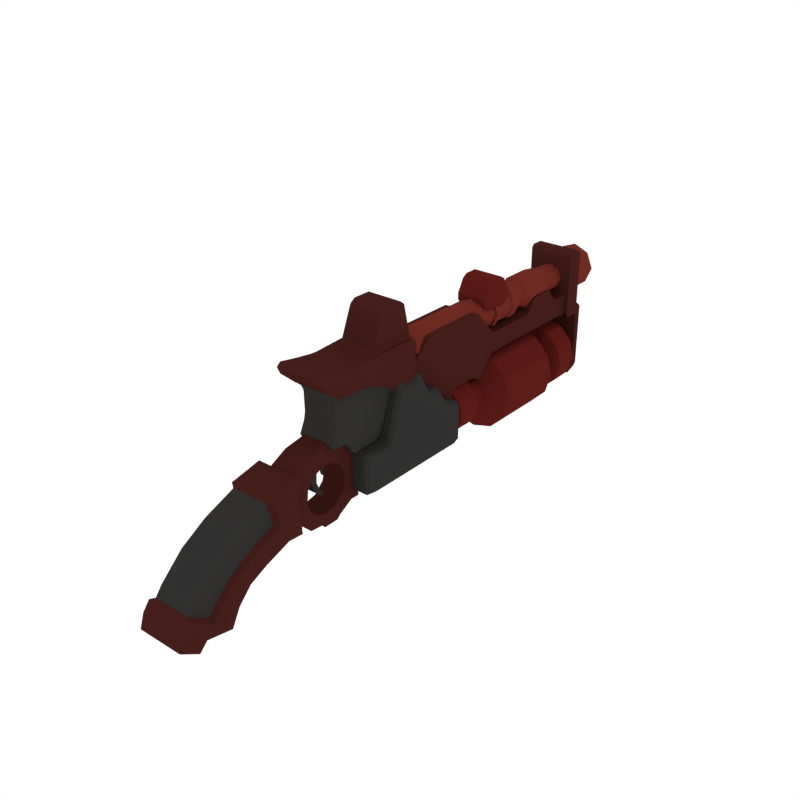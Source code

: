 # Source: LongPistol_small.blend  (saved by Blender 2.79.0; exported with 4.5.12 LTS)
import bpy
from mathutils import Matrix  # noqa: F401  (used for matrix-valued properties, if any)

bpy.ops.wm.read_factory_settings(use_empty=True)
scene = bpy.context.scene
scene.name = 'Scene'

# ---- collections
col_collection_1 = bpy.data.collections.new('Collection 1'); scene.collection.children.link(col_collection_1)

# ---- materials (node trees are filled in below, after node groups)
mat_main = bpy.data.materials.new('Main')
mat_main.alpha_threshold = 0.0
mat_main.diffuse_color = (0.03106, 0.0301, 0.02935, 1.0)
mat_main.roughness = 0.5
mat_barrel = bpy.data.materials.new('Barrel')
mat_barrel.alpha_threshold = 0.0
mat_barrel.diffuse_color = (0.1574, 0.02447, 0.01668, 1.0)
mat_barrel.roughness = 0.5
mat_handle = bpy.data.materials.new('Handle')
mat_handle.alpha_threshold = 0.0
mat_handle.diffuse_color = (0.05779, 0.01334, 0.01098, 1.0)
mat_handle.roughness = 0.5
mat_detail = bpy.data.materials.new('Detail')
mat_detail.alpha_threshold = 0.0
mat_detail.diffuse_color = (0.1065, 0.0115, 0.009316, 1.0)
mat_detail.roughness = 0.5

# ---- material node trees

# ---- world
world_world = bpy.data.worlds.new('World'); scene.world = world_world
world_world.color = (1.0, 1.0, 1.0)
world_world.use_sun_shadow = False
world_world.sun_shadow_jitter_overblur = 0.0
world_world.cycles.sampling_method = 'NONE'
world_world.cycles.sample_map_resolution = 256
world_world.light_settings.ao_factor = 0.6543

# ---- meshes
me_cube = bpy.data.meshes.new('Cube')
me_cube.from_pydata([(-0.1807, -0.4947, -0.36), (-0.1807, -0.4615, -0.2548), (-0.1807, -0.348, -0.4514), (-0.1807, -0.2857, -0.3877), (0.1807, -0.4947, -0.36), (0.1807, -0.4615, -0.2548), (0.1807, -0.348, -0.4514), (0.1807, -0.2857, -0.3877), (-0.1807, -0.1639, -0.2283), (0.1807, -0.1639, -0.2283), (-0.1807, -0.0819, -0.4272), (0.1807, -0.0819, -0.4272), (-0.1807, -0.01549, -0.2967), (0.1807, -0.01549, -0.2967), (-0.1807, -0.006218, -0.08441), (0.1807, -0.006218, -0.08441), (-0.1807, 0.08798, -0.1876), (0.1807, 0.08798, -0.1876), (-0.1807, 0.1725, 0.01707), (0.1807, 0.1725, 0.01707), (-0.1807, 0.2291, -0.1209), (0.1807, 0.2291, -0.1209), (-0.1807, 0.3059, 0.3009), (-0.1807, 0.369, 0.1027), (0.1807, 0.369, 0.1027), (0.1807, 0.3059, 0.3009), (-0.1807, 0.4298, -0.04917), (0.1807, 0.4298, -0.04917), (-0.1807, 0.545, 0.353), (-0.1807, 0.5304, 0.1965), (0.1807, 0.5304, 0.1965), (0.1807, 0.545, 0.353), (-0.1807, 0.5495, -0.05731), (0.1807, 0.5495, -0.05731), (-0.09814, 0.5304, 0.182), (0.09814, 0.5304, 0.182), (-0.09814, 0.5495, -0.04257), (0.09814, 0.5495, -0.04257), (-0.09814, 0.6953, 0.1644), (0.09814, 0.6953, 0.1644), (-0.09814, 0.6835, 0.0622), (0.09814, 0.6835, 0.0622), (-0.09814, 0.6563, -0.0911), (0.09814, 0.6563, -0.0911), (-0.09814, 0.7111, -0.005192), (0.09814, 0.7111, -0.005192), (-0.09814, 0.7097, -0.1538), (0.09814, 0.7097, -0.1538), (-0.09814, 0.7619, -0.05742), (0.09814, 0.7619, -0.05742), (-0.09814, 0.8392, -0.1635), (0.09814, 0.8392, -0.1635), (-0.09814, 0.8492, -0.0896), (0.09814, 0.8492, -0.0896), (-0.09814, 0.9893, -0.1594), (0.09814, 0.9893, -0.1594), (-0.09814, 0.9534, -0.06697), (0.09814, 0.9534, -0.06697), (-0.09814, 0.8401, -0.1896), (0.09814, 0.8401, -0.1896), (-0.09814, 0.9595, -0.1879), (0.09814, 0.9595, -0.1879), (-0.09814, 1.103, -0.0941), (0.09814, 1.103, -0.0941), (-0.09814, 1.03, 0.009268), (0.09814, 1.03, 0.009268), (-0.09814, 1.172, -0.09535), (0.09814, 1.172, -0.09535), (-0.09814, 1.172, 0.01884), (0.09814, 1.172, 0.01884), (-0.09814, 1.051, 0.1027), (0.09814, 1.051, 0.1027), (-0.09814, 1.172, 0.1207), (0.09814, 1.172, 0.1207), (-0.09814, 1.011, 0.2078), (0.09814, 1.011, 0.2078), (-0.09814, 1.172, 0.2426), (0.09814, 1.172, 0.2426), (-0.09814, 0.9443, 0.2607), (0.09814, 0.9443, 0.2607), (-0.09814, 1.146, 0.3309), (0.09814, 1.146, 0.3309), (-0.1, 0.5417, 0.3181), (0.09814, 0.7569, 0.2438), (-0.09814, 0.7569, 0.2438), (0.1, 0.5417, 0.3181), (-0.1, 0.7045, 0.4005), (0.1, 0.7045, 0.4005), (-0.09814, 0.8562, 0.2799), (0.09814, 0.8562, 0.2799), (0.1, 0.9313, 0.437), (-0.1, 0.9313, 0.437), (-0.1807, -0.4079, -0.184), (-0.1807, -0.2252, -0.3086), (0.1807, -0.4079, -0.184), (0.1807, -0.2252, -0.3086), (-0.1807, -0.04893, -0.3624), (0.1807, -0.04893, -0.3624), (-0.1464, -0.3324, -0.1053), (-0.1464, -0.1692, -0.1965), (0.1464, -0.1692, -0.1965), (0.1464, -0.3324, -0.1053), (-0.1464, -0.3833, -0.1726), (0.1464, -0.3833, -0.1726), (-0.1464, -0.1561, 0.0634), (-0.1464, -0.02148, -0.06168), (0.1464, -0.02148, -0.06168), (0.1464, -0.1561, 0.0634), (-0.1464, 0.04256, 0.1832), (-0.1464, 0.1459, 0.03337), (-0.1464, 0.33, 0.1135), (0.1464, 0.1459, 0.03337), (0.1464, 0.04256, 0.1832), (-0.1464, 0.2852, 0.2816), (0.1464, 0.33, 0.1135), (0.1464, 0.2852, 0.2816), (-0.1464, -0.2266, -0.2716), (0.1464, -0.2266, -0.2716), (-1.988e-16, 2.077, -0.01492), (-2.613e-16, 2.155, -0.01492), (0.07041, 2.077, 0.003946), (0.07041, 2.155, 0.003946), (0.122, 2.077, 0.05549), (0.122, 2.155, 0.05549), (0.1408, 2.077, 0.1259), (0.1408, 2.155, 0.1259), (0.122, 2.077, 0.1963), (0.122, 2.155, 0.1963), (0.07041, 2.077, 0.2478), (0.07041, 2.155, 0.2478), (2.126e-08, 2.077, 0.2667), (2.126e-08, 2.155, 0.2667), (-0.07041, 2.077, 0.2478), (-0.07041, 2.155, 0.2478), (-0.122, 2.077, 0.1963), (-0.122, 2.155, 0.1963), (-0.1408, 2.077, 0.1259), (-0.1408, 2.155, 0.1259), (-0.122, 2.077, 0.05549), (-0.122, 2.155, 0.05549), (-0.07041, 2.077, 0.003947), (-0.07041, 2.155, 0.003947), (0.1017, 2.194, -0.05027), (-2.636e-16, 2.194, -0.07753), (0.1762, 2.194, 0.02418), (0.2034, 2.194, 0.1259), (0.1762, 2.194, 0.2276), (0.1017, 2.194, 0.3021), (3.072e-08, 2.194, 0.3293), (-0.1017, 2.194, 0.3021), (-0.1762, 2.194, 0.2276), (-0.2034, 2.194, 0.1259), (-0.1762, 2.194, 0.02419), (-0.1017, 2.194, -0.05027), (0.1017, 2.391, -0.05027), (-3.492e-17, 2.391, -0.07753), (0.1762, 2.391, 0.02418), (0.2034, 2.391, 0.1259), (0.1762, 2.391, 0.2276), (0.1017, 2.391, 0.3021), (3.072e-08, 2.391, 0.3293), (-0.1017, 2.391, 0.3021), (-0.1762, 2.391, 0.2276), (-0.2034, 2.391, 0.1259), (-0.1762, 2.391, 0.02419), (-0.1017, 2.391, -0.05027), (0.07559, 2.437, -0.005028), (-1.056e-16, 2.437, -0.02528), (0.1309, 2.437, 0.05031), (0.1512, 2.437, 0.1259), (0.1309, 2.437, 0.2015), (0.07559, 2.437, 0.2568), (2.283e-08, 2.437, 0.2771), (-0.07559, 2.437, 0.2568), (-0.1309, 2.437, 0.2015), (-0.1512, 2.437, 0.1259), (-0.1309, 2.437, 0.05031), (-0.07559, 2.437, -0.005027), (0.07559, 2.522, -0.005028), (-8.861e-17, 2.522, -0.02528), (0.1309, 2.522, 0.05031), (0.1512, 2.522, 0.1259), (0.1309, 2.522, 0.2015), (0.07559, 2.522, 0.2568), (2.283e-08, 2.522, 0.2771), (-0.07559, 2.522, 0.2568), (-0.1309, 2.522, 0.2015), (-0.1512, 2.522, 0.1259), (-0.1309, 2.522, 0.05031), (-0.07559, 2.522, -0.005027), (0.1596, 2.628, -0.1506), (2.049e-16, 2.628, -0.1933), (0.2765, 2.628, -0.03372), (0.3192, 2.628, 0.1259), (0.2765, 2.628, 0.2855), (0.1596, 2.628, 0.4024), (4.82e-08, 2.628, 0.4451), (-0.1596, 2.628, 0.4024), (-0.2765, 2.628, 0.2855), (-0.3192, 2.628, 0.1259), (-0.2765, 2.628, -0.03372), (-0.1596, 2.628, -0.1506), (0.1596, 3.198, -0.1506), (1.097e-07, 3.198, -0.1933), (0.2765, 3.198, -0.03372), (0.3192, 3.198, 0.1259), (0.2765, 3.198, 0.2855), (0.1596, 3.198, 0.4024), (1.579e-07, 3.198, 0.4451), (-0.1596, 3.198, 0.4024), (-0.2765, 3.198, 0.2855), (-0.3192, 3.198, 0.1259), (-0.2765, 3.198, -0.03372), (-0.1596, 3.198, -0.1506), (0.08892, 3.307, -0.02811), (1.057e-07, 3.307, -0.05194), (0.154, 3.307, 0.03698), (0.1778, 3.307, 0.1259), (0.154, 3.307, 0.2148), (0.08892, 3.307, 0.2799), (1.325e-07, 3.307, 0.3037), (-0.08892, 3.307, 0.2799), (-0.154, 3.307, 0.2148), (-0.1778, 3.307, 0.1259), (-0.154, 3.307, 0.03698), (-0.08892, 3.307, -0.02811), (0.08892, 3.366, -0.02811), (1.422e-07, 3.366, -0.05194), (0.154, 3.366, 0.03698), (0.1778, 3.366, 0.1259), (0.154, 3.366, 0.2148), (0.08892, 3.366, 0.2799), (1.691e-07, 3.366, 0.3037), (-0.08892, 3.366, 0.2799), (-0.154, 3.366, 0.2148), (-0.1778, 3.366, 0.1259), (-0.154, 3.366, 0.03698), (-0.08892, 3.366, -0.02811), (0.1362, 3.403, -0.11), (1.465e-07, 3.403, -0.1465), (0.2359, 3.403, -0.01028), (0.2724, 3.403, 0.1259), (0.2359, 3.403, 0.2621), (0.1362, 3.403, 0.3618), (1.876e-07, 3.403, 0.3983), (-0.1362, 3.403, 0.3618), (-0.2359, 3.403, 0.2621), (-0.2724, 3.403, 0.1259), (-0.2359, 3.403, -0.01028), (-0.1362, 3.403, -0.11), (0.1362, 3.598, -0.11), (1.099e-07, 3.598, -0.1465), (0.2359, 3.598, -0.01028), (0.2724, 3.598, 0.1259), (0.2359, 3.598, 0.2621), (0.1362, 3.598, 0.3618), (1.51e-07, 3.598, 0.3983), (-0.1362, 3.598, 0.3618), (-0.2359, 3.598, 0.2621), (-0.2724, 3.598, 0.1259), (-0.2359, 3.598, -0.01028), (-0.1362, 3.598, -0.11), (0.09654, 3.646, -0.04131), (1.072e-07, 3.646, -0.06718), (0.1672, 3.646, 0.02936), (0.1931, 3.646, 0.1259), (0.1672, 3.646, 0.2224), (0.09654, 3.646, 0.2931), (1.364e-07, 3.646, 0.319), (-0.09654, 3.646, 0.2931), (-0.1672, 3.646, 0.2224), (-0.1931, 3.646, 0.1259), (-0.1672, 3.646, 0.02936), (-0.09654, 3.646, -0.04131), (0.2035, 1.763, -0.04294), (0.2369, 1.756, -0.02627), (0.2369, 1.71, -0.02627), (0.2035, 1.719, -0.04294), (0.2314, 1.658, 0.6452), (0.2346, 1.697, 0.6143), (0.2035, 1.693, 0.6607), (0.2035, 1.663, 0.6704), (0.2369, 1.34, -0.02627), (0.2035, 1.328, -0.04294), (0.2035, 1.372, -0.04294), (0.2369, 1.398, -0.02627), (0.2035, 1.356, 0.2949), (0.2035, 1.328, 0.2739), (0.2411, 1.342, 0.2626), (0.2352, 1.373, 0.2876), (0.2369, 1.197, -0.02627), (0.2314, 1.141, -0.009245), (0.2035, 1.12, -0.02098), (0.2035, 1.142, -0.04294), (0.2035, 1.142, 0.2739), (0.2035, 1.12, 0.2519), (0.2314, 1.141, 0.2464), (0.2411, 1.217, 0.2626), (0.2369, 1.632, -0.02627), (0.2369, 1.588, -0.02627), (0.2035, 1.587, -0.04294), (0.2035, 1.631, -0.04294), (0.2315, 1.598, 0.6155), (0.2035, 1.594, 0.6365), (0.2035, 1.555, 0.6368), (0.2322, 1.554, 0.6148), (0.2369, 2.059, -0.02627), (0.2035, 2.113, -0.04294), (0.2035, 2.135, -0.02098), (0.2314, 2.114, -0.009245), (0.2035, 2.114, 0.289), (0.2353, 2.072, 0.2851), (0.2314, 2.114, 0.2535), (0.2035, 2.135, 0.2595), (0.2321, 1.504, 0.6405), (0.2035, 1.491, 0.6694), (0.2035, 1.465, 0.6583), (0.2348, 1.47, 0.6094), (0.2369, 1.512, -0.02627), (0.2369, 1.464, -0.02627), (0.2035, 1.456, -0.04294), (0.2035, 1.5, -0.04294), (0.2035, 1.775, 0.5038), (0.235, 1.764, 0.4862), (0.2338, 1.801, 0.4656), (0.2035, 1.807, 0.4849), (0.2327, 1.888, 0.4498), (0.2035, 1.9, 0.4684), (0.2035, 1.866, 0.4862), (0.2337, 1.848, 0.4667), (0.2329, 1.957, 0.3451), (0.235, 1.99, 0.3151), (0.2035, 2.006, 0.3285), (0.2035, 1.974, 0.3545), (0.2369, 1.798, -0.02627), (0.2035, 1.817, -0.04294), (0.2035, 1.861, -0.04294), (0.2369, 1.851, -0.02627), (0.2369, 1.886, -0.02627), (0.2035, 1.916, -0.04294), (0.2035, 1.96, -0.04294), (0.2369, 1.947, -0.02627), (0.2369, 1.972, -0.02627), (0.2035, 2.014, -0.04294), (0.2035, 2.058, -0.04294), (0.2369, 2.044, -0.02627), (0.2501, 1.746, 0.0123), (0.2501, 1.701, 0.0123), (0.2369, 1.71, -0.02633), (0.2369, 1.756, -0.02633), (0.2501, 1.706, 0.495), (0.2393, 1.695, 0.6004), (0.2425, 1.655, 0.6111), (0.2501, 1.656, 0.5647), (0.2369, 1.632, -0.02633), (0.2501, 1.633, 0.0123), (0.2501, 1.589, 0.0123), (0.2369, 1.588, -0.02633), (0.2423, 1.601, 0.585), (0.2416, 1.557, 0.5882), (0.2501, 1.561, 0.5396), (0.2501, 1.605, 0.54), (0.2501, 1.41, 0.2535), (0.2386, 1.378, 0.2853), (0.2327, 1.33, 0.2681), (0.2501, 1.366, 0.2348), (0.2501, 1.41, 0.0123), (0.2501, 1.366, 0.0123), (0.2369, 1.34, -0.02633), (0.2369, 1.398, -0.02633), (0.2424, 1.17, 0.004652), (0.2369, 1.196, -0.02633), (0.2501, 1.212, 0.0123), (0.2424, 1.17, 0.2392), (0.2501, 1.212, 0.2348), (0.2327, 1.195, 0.2681), (0.2424, 2.085, 0.2458), (0.2384, 2.064, 0.2827), (0.2501, 2.043, 0.2476), (0.2369, 2.059, -0.02633), (0.2424, 2.085, 0.004652), (0.2501, 2.043, 0.0123), (0.2409, 1.942, 0.3368), (0.2501, 1.915, 0.301), (0.2501, 1.963, 0.2762), (0.2387, 1.983, 0.3115), (0.2369, 1.512, -0.02633), (0.2501, 1.52, 0.0123), (0.2501, 1.476, 0.0123), (0.2369, 1.464, -0.02633), (0.2369, 1.972, -0.02633), (0.2369, 2.044, -0.02633), (0.2501, 1.999, 0.0123), (0.2501, 1.955, 0.0123), (0.2418, 1.512, 0.6109), (0.2391, 1.473, 0.5962), (0.2501, 1.472, 0.4556), (0.2501, 1.515, 0.5621), (0.24, 1.796, 0.4535), (0.2389, 1.761, 0.4784), (0.2501, 1.742, 0.4271), (0.2501, 1.788, 0.4123), (0.2411, 1.877, 0.4337), (0.24, 1.84, 0.4546), (0.2501, 1.832, 0.4133), (0.2501, 1.882, 0.3507), (0.2369, 1.798, -0.02633), (0.2369, 1.851, -0.02633), (0.2501, 1.83, 0.0123), (0.2501, 1.786, 0.0123), (0.2369, 1.886, -0.02633), (0.2369, 1.947, -0.02633), (0.2501, 1.915, 0.0123), (0.2501, 1.871, 0.0123), (-0.2035, 1.763, -0.04294), (-0.2369, 1.756, -0.02627), (-0.2369, 1.71, -0.02627), (-0.2035, 1.719, -0.04294), (-0.2314, 1.658, 0.6452), (-0.2346, 1.697, 0.6143), (-0.2035, 1.693, 0.6607), (-0.2035, 1.663, 0.6704), (-0.2369, 1.34, -0.02627), (-0.2035, 1.328, -0.04294), (-0.2035, 1.372, -0.04294), (-0.2369, 1.398, -0.02627), (-0.2035, 1.356, 0.2949), (-0.2035, 1.328, 0.2739), (-0.2411, 1.342, 0.2626), (-0.2352, 1.373, 0.2876), (-0.2369, 1.197, -0.02627), (-0.2314, 1.141, -0.009245), (-0.2035, 1.12, -0.02098), (-0.2035, 1.142, -0.04294), (-0.2035, 1.142, 0.2739), (-0.2035, 1.12, 0.2519), (-0.2314, 1.141, 0.2464), (-0.2411, 1.217, 0.2626), (-0.2369, 1.632, -0.02627), (-0.2369, 1.588, -0.02627), (-0.2035, 1.587, -0.04294), (-0.2035, 1.631, -0.04294), (-0.2315, 1.598, 0.6155), (-0.2035, 1.594, 0.6365), (-0.2035, 1.555, 0.6368), (-0.2322, 1.554, 0.6148), (-0.2369, 2.059, -0.02627), (-0.2035, 2.113, -0.04294), (-0.2035, 2.135, -0.02098), (-0.2314, 2.114, -0.009245), (-0.2035, 2.114, 0.289), (-0.2353, 2.072, 0.2851), (-0.2314, 2.114, 0.2535), (-0.2035, 2.135, 0.2595), (-0.2321, 1.504, 0.6405), (-0.2035, 1.491, 0.6694), (-0.2035, 1.465, 0.6583), (-0.2348, 1.47, 0.6094), (-0.2369, 1.512, -0.02627), (-0.2369, 1.464, -0.02627), (-0.2035, 1.456, -0.04294), (-0.2035, 1.5, -0.04294), (-0.2035, 1.775, 0.5038), (-0.235, 1.764, 0.4862), (-0.2338, 1.801, 0.4656), (-0.2035, 1.807, 0.4849), (-0.2327, 1.888, 0.4498), (-0.2035, 1.9, 0.4684), (-0.2035, 1.866, 0.4862), (-0.2337, 1.848, 0.4667), (-0.2329, 1.957, 0.3451), (-0.235, 1.99, 0.3151), (-0.2035, 2.006, 0.3285), (-0.2035, 1.974, 0.3545), (-0.2369, 1.798, -0.02627), (-0.2035, 1.817, -0.04294), (-0.2035, 1.861, -0.04294), (-0.2369, 1.851, -0.02627), (-0.2369, 1.886, -0.02627), (-0.2035, 1.916, -0.04294), (-0.2035, 1.96, -0.04294), (-0.2369, 1.947, -0.02627), (-0.2369, 1.972, -0.02627), (-0.2035, 2.014, -0.04294), (-0.2035, 2.058, -0.04294), (-0.2369, 2.044, -0.02627), (-2.66e-16, 1.663, 0.6704), (-2.66e-16, 1.693, 0.6607), (-2.66e-16, 1.763, -0.04294), (-2.66e-16, 1.719, -0.04294), (-2.66e-16, 1.372, -0.04294), (-2.66e-16, 1.328, -0.04294), (-2.66e-16, 1.328, 0.2739), (-2.66e-16, 1.356, 0.2949), (-2.66e-16, 1.142, -0.04294), (-2.66e-16, 1.12, -0.02098), (-2.66e-16, 1.12, 0.2519), (-2.66e-16, 1.142, 0.2739), (-2.66e-16, 1.555, 0.6368), (-2.66e-16, 1.594, 0.6365), (-2.66e-16, 1.631, -0.04294), (-2.66e-16, 1.587, -0.04294), (-2.66e-16, 2.135, -0.02098), (-2.66e-16, 2.113, -0.04294), (-2.66e-16, 2.114, 0.289), (-2.66e-16, 2.135, 0.2595), (-2.66e-16, 1.5, -0.04294), (-2.66e-16, 1.456, -0.04294), (-2.66e-16, 1.465, 0.6583), (-2.66e-16, 1.491, 0.6694), (-2.66e-16, 1.861, -0.04294), (-2.66e-16, 1.817, -0.04294), (-2.66e-16, 1.96, -0.04294), (-2.66e-16, 1.916, -0.04294), (-2.66e-16, 2.058, -0.04294), (-2.66e-16, 2.014, -0.04294), (-2.66e-16, 1.775, 0.5038), (-2.66e-16, 1.807, 0.4849), (-2.66e-16, 1.866, 0.4862), (-2.66e-16, 1.9, 0.4684), (-2.66e-16, 1.974, 0.3545), (-2.66e-16, 2.006, 0.3285), (-0.2501, 1.746, 0.0123), (-0.2501, 1.701, 0.0123), (-0.2369, 1.71, -0.02633), (-0.2369, 1.756, -0.02633), (-0.2501, 1.706, 0.495), (-0.2393, 1.695, 0.6004), (-0.2425, 1.655, 0.6111), (-0.2501, 1.656, 0.5647), (-0.2369, 1.632, -0.02633), (-0.2501, 1.633, 0.0123), (-0.2501, 1.589, 0.0123), (-0.2369, 1.588, -0.02633), (-0.2423, 1.601, 0.585), (-0.2416, 1.557, 0.5882), (-0.2501, 1.561, 0.5396), (-0.2501, 1.605, 0.54), (-0.2501, 1.41, 0.2535), (-0.2386, 1.378, 0.2853), (-0.2327, 1.33, 0.2681), (-0.2501, 1.366, 0.2348), (-0.2501, 1.41, 0.0123), (-0.2501, 1.366, 0.0123), (-0.2369, 1.34, -0.02633), (-0.2369, 1.398, -0.02633), (-0.2424, 1.17, 0.004652), (-0.2369, 1.196, -0.02633), (-0.2501, 1.212, 0.0123), (-0.2424, 1.17, 0.2392), (-0.2501, 1.212, 0.2348), (-0.2327, 1.195, 0.2681), (-0.2424, 2.085, 0.2458), (-0.2384, 2.064, 0.2827), (-0.2501, 2.043, 0.2476), (-0.2369, 2.059, -0.02633), (-0.2424, 2.085, 0.004652), (-0.2501, 2.043, 0.0123), (-0.2409, 1.942, 0.3368), (-0.2501, 1.915, 0.301), (-0.2501, 1.963, 0.2762), (-0.2387, 1.983, 0.3115), (-0.2369, 1.512, -0.02633), (-0.2501, 1.52, 0.0123), (-0.2501, 1.476, 0.0123), (-0.2369, 1.464, -0.02633), (-0.2369, 1.972, -0.02633), (-0.2369, 2.044, -0.02633), (-0.2501, 1.999, 0.0123), (-0.2501, 1.955, 0.0123), (-0.2418, 1.512, 0.6109), (-0.2391, 1.473, 0.5962), (-0.2501, 1.472, 0.4556), (-0.2501, 1.515, 0.5621), (-0.24, 1.796, 0.4535), (-0.2389, 1.761, 0.4784), (-0.2501, 1.742, 0.4271), (-0.2501, 1.788, 0.4123), (-0.2411, 1.877, 0.4337), (-0.24, 1.84, 0.4546), (-0.2501, 1.832, 0.4133), (-0.2501, 1.882, 0.3507), (-0.2369, 1.798, -0.02633), (-0.2369, 1.851, -0.02633), (-0.2501, 1.83, 0.0123), (-0.2501, 1.786, 0.0123), (-0.2369, 1.886, -0.02633), (-0.2369, 1.947, -0.02633), (-0.2501, 1.915, 0.0123), (-0.2501, 1.871, 0.0123), (2.186e-16, 1.656, 0.6238), (1.584e-16, 1.69, 0.6238), (0.0959, 1.656, 0.6635), (0.0959, 1.69, 0.6635), (0.1356, 1.656, 0.7594), (0.1356, 1.69, 0.7594), (0.0959, 1.656, 0.8553), (0.0959, 1.69, 0.8553), (-1.186e-08, 1.656, 0.8951), (-1.186e-08, 1.69, 0.8951), (-0.0959, 1.656, 0.8553), (-0.0959, 1.69, 0.8553), (-0.1356, 1.656, 0.7594), (-0.1356, 1.69, 0.7594), (-0.0959, 1.656, 0.6635), (-0.0959, 1.69, 0.6635), (0.07063, 1.704, 0.6888), (1.635e-16, 1.704, 0.6596), (0.09988, 1.704, 0.7594), (0.07063, 1.704, 0.8301), (-8.732e-09, 1.704, 0.8593), (-0.07063, 1.704, 0.8301), (-0.09988, 1.704, 0.7594), (-0.07063, 1.704, 0.6888), (0.07063, 1.745, 0.6888), (1.635e-16, 1.745, 0.6596), (0.09988, 1.745, 0.7594), (0.07063, 1.745, 0.8301), (-8.732e-09, 1.745, 0.8593), (-0.07063, 1.745, 0.8301), (-0.09988, 1.745, 0.7594), (-0.07063, 1.745, 0.6888), (0.09177, 1.784, 0.6677), (1.661e-16, 1.784, 0.6297), (0.1298, 1.784, 0.7594), (0.09177, 1.784, 0.8512), (-1.135e-08, 1.784, 0.8892), (-0.09177, 1.784, 0.8512), (-0.1298, 1.784, 0.7594), (-0.09177, 1.784, 0.6677), (0.09177, 2.676, 0.6677), (-3.778e-16, 2.676, 0.6297), (0.1298, 2.676, 0.7594), (0.09177, 2.676, 0.8512), (-1.135e-08, 2.676, 0.8892), (-0.09177, 2.676, 0.8512), (-0.1298, 2.676, 0.7594), (-0.09177, 2.676, 0.6677), (0.09177, 2.71, 0.6677), (-3.778e-16, 2.71, 0.6297), (0.1298, 2.71, 0.7594), (0.09177, 2.71, 0.8512), (-1.135e-08, 2.71, 0.8892), (-0.09177, 2.71, 0.8512), (-0.1298, 2.71, 0.7594), (-0.09177, 2.71, 0.6677), (0.1056, 2.676, 0.6538), (-4.254e-16, 2.676, 0.6101), (0.1493, 2.676, 0.7594), (0.1056, 2.676, 0.865), (-1.306e-08, 2.676, 0.9088), (-0.1056, 2.676, 0.865), (-0.1493, 2.676, 0.7594), (-0.1056, 2.676, 0.6538), (0.1056, 2.71, 0.6538), (-4.254e-16, 2.71, 0.6101), (0.1493, 2.71, 0.7594), (0.1056, 2.71, 0.865), (-1.306e-08, 2.71, 0.9088), (-0.1056, 2.71, 0.865), (-0.1493, 2.71, 0.7594), (-0.1056, 2.71, 0.6538), (-0.1298, 2.88, 0.7594), (-0.09177, 2.88, 0.6677), (-1.135e-08, 2.88, 0.8892), (-0.09177, 2.88, 0.8512), (0.1298, 2.88, 0.7594), (0.09177, 2.88, 0.8512), (-9.585e-16, 2.88, 0.6297), (0.09177, 2.88, 0.6677), (0.09837, 2.97, 0.6611), (-1.744e-08, 2.97, 0.6203), (0.1391, 2.97, 0.7594), (0.09837, 2.97, 0.8578), (-2.96e-08, 2.97, 0.8985), (-0.09837, 2.97, 0.8578), (-0.1391, 2.97, 0.7594), (-0.09837, 2.97, 0.6611), (-0.1462, 2.89, 0.7594), (-3.028e-08, 2.89, 0.9056), (0.1462, 2.89, 0.7594), (-1.75e-08, 2.89, 0.6133), (0.07529, 3.019, 0.6842), (-1.744e-08, 3.019, 0.653), (0.1065, 3.019, 0.7594), (0.07529, 3.019, 0.8347), (-2.674e-08, 3.019, 0.8659), (-0.07529, 3.019, 0.8347), (-0.1065, 3.019, 0.7594), (-0.07529, 3.019, 0.6842), (0.07529, 3.084, 0.6842), (3.444e-08, 3.084, 0.653), (0.1065, 3.084, 0.7594), (0.07529, 3.084, 0.8347), (2.513e-08, 3.084, 0.8659), (-0.07529, 3.084, 0.8347), (-0.1065, 3.084, 0.7594), (-0.07529, 3.084, 0.6842), (0.09492, 3.124, 0.6645), (8.626e-08, 3.124, 0.6252), (0.1342, 3.124, 0.7594), (0.09492, 3.124, 0.8544), (7.452e-08, 3.124, 0.8937), (-0.09492, 3.124, 0.8544), (-0.1342, 3.124, 0.7594), (-0.09492, 3.124, 0.6645), (0.09492, 3.367, 0.6645), (8.626e-08, 3.367, 0.6252), (0.1342, 3.367, 0.7594), (0.09492, 3.367, 0.8544), (7.452e-08, 3.367, 0.8937), (-0.09492, 3.367, 0.8544), (-0.1342, 3.367, 0.7594), (-0.09492, 3.367, 0.6645), (0.07363, 3.367, 0.6858), (8.632e-08, 3.367, 0.6553), (0.1041, 3.367, 0.7594), (0.07363, 3.367, 0.8331), (7.722e-08, 3.367, 0.8636), (-0.07363, 3.367, 0.8331), (-0.1041, 3.367, 0.7594), (-0.07363, 3.367, 0.6858), (0.07363, 3.618, 0.6858), (8.632e-08, 3.618, 0.6553), (0.1041, 3.618, 0.7594), (0.07363, 3.618, 0.8331), (7.722e-08, 3.618, 0.8636), (-0.07363, 3.618, 0.8331), (-0.1041, 3.618, 0.7594), (-0.07363, 3.618, 0.6858), (0.1227, 3.618, 0.6367), (8.617e-08, 3.618, 0.5859), (0.1735, 3.618, 0.7594), (0.1227, 3.618, 0.8821), (7.1e-08, 3.618, 0.933), (-0.1227, 3.618, 0.8821), (-0.1735, 3.618, 0.7594), (-0.1227, 3.618, 0.6367), (0.1227, 3.958, 0.6367), (3.974e-07, 3.958, 0.5859), (0.1735, 3.958, 0.7594), (0.1227, 3.958, 0.8821), (3.823e-07, 3.958, 0.933), (-0.1227, 3.958, 0.8821), (-0.1735, 3.958, 0.7594), (-0.1227, 3.958, 0.6367), (0.0775, 3.958, 0.6819), (3.978e-07, 3.958, 0.6498), (0.1096, 3.958, 0.7594), (0.0775, 3.958, 0.8369), (3.882e-07, 3.958, 0.869), (-0.0775, 3.958, 0.8369), (-0.1096, 3.958, 0.7594), (-0.0775, 3.958, 0.6819), (0.0775, 3.777, 0.6819), (3.978e-07, 3.777, 0.6498), (0.1096, 3.777, 0.7594), (0.0775, 3.777, 0.8369), (3.882e-07, 3.777, 0.869), (-0.0775, 3.777, 0.8369), (-0.1096, 3.777, 0.7594), (-0.0775, 3.777, 0.6819), (0.03569, 3.777, 0.7238), (3.982e-07, 3.777, 0.709), (0.05047, 3.777, 0.7594), (0.03569, 3.777, 0.7951), (3.938e-07, 3.777, 0.8099), (-0.03568, 3.777, 0.7951), (-0.05047, 3.777, 0.7594), (-0.03568, 3.777, 0.7238), (0.03569, 2.93, 0.7238), (3.982e-07, 2.93, 0.709), (0.05047, 2.93, 0.7594), (0.03569, 2.93, 0.7951), (3.938e-07, 2.93, 0.8099), (-0.03568, 2.93, 0.7951), (-0.05047, 2.93, 0.7594), (-0.03568, 2.93, 0.7238), (-0.1033, 2.89, 0.6561), (-0.1033, 2.89, 0.8628), (0.1033, 2.89, 0.8628), (0.1033, 2.89, 0.6561), (-0.1376, 0.8958, 0.389), (-0.1376, 0.8785, 0.4188), (-0.1527, 0.9106, 0.4175), (-0.1376, 0.9194, 0.5085), (-0.1376, 0.9308, 0.5653), (-0.1527, 0.9607, 0.5597), (-0.1527, 0.9488, 0.5014), (-0.1376, 1.013, 0.3781), (-0.1527, 1.024, 0.407), (-0.1527, 1.075, 0.3749), (-0.1376, 1.054, 0.348), (-0.1527, 1.071, 0.5358), (-0.1527, 1.129, 0.5116), (-0.1527, 1.109, 0.4489), (-0.1527, 1.057, 0.4779), (0.1376, 0.8958, 0.389), (0.1527, 0.9106, 0.4175), (0.1376, 0.8785, 0.4188), (0.1527, 0.9607, 0.5597), (0.1376, 0.9308, 0.5653), (0.1376, 0.9194, 0.5085), (0.1527, 0.9488, 0.5014), (0.1376, 1.054, 0.348), (0.1527, 1.075, 0.3749), (0.1527, 1.024, 0.407), (0.1376, 1.013, 0.3781), (0.1527, 1.109, 0.4489), (0.1527, 1.129, 0.5116), (0.1527, 1.071, 0.5358), (0.1527, 1.057, 0.4779), (-0.1678, 0.9547, 0.7522), (-0.1527, 0.9556, 0.7224), (-0.1376, 0.9259, 0.721), (-0.1376, 0.9024, 0.7701), (-0.1678, 0.9024, 0.7701), (-0.1678, 1.078, 0.7583), (-0.1678, 1.136, 0.7521), (-0.1527, 1.136, 0.7213), (-0.1527, 1.077, 0.7285), (0.1678, 1.078, 0.7583), (0.1527, 1.077, 0.7285), (0.1527, 1.136, 0.7213), (0.1678, 1.136, 0.7521), (0.1678, 0.9547, 0.7522), (0.1678, 0.9024, 0.7701), (0.1376, 0.9024, 0.7701), (0.1376, 0.9259, 0.721), (0.1527, 0.9556, 0.7224), (-0.1527, 1.271, 0.2955), (-0.1527, 1.335, 0.3172), (-0.1376, 1.357, 0.2933), (-0.1376, 1.316, 0.2657), (-0.1527, 1.109, 0.2955), (-0.1376, 1.119, 0.2657), (-0.1376, 1.078, 0.2932), (0.1376, 1.078, 0.2932), (0.1376, 1.119, 0.2657), (0.1527, 1.109, 0.2955), (0.1376, 1.357, 0.2933), (0.1527, 1.335, 0.3172), (0.1527, 1.271, 0.2955), (0.1376, 1.316, 0.2657), (-0.1678, 1.459, 0.6185), (-0.1678, 1.512, 0.5923), (-0.1376, 1.512, 0.5923), (-0.1376, 1.473, 0.5765), (-0.1527, 1.447, 0.5909), (0.1376, 1.512, 0.5923), (0.1678, 1.512, 0.5923), (0.1678, 1.459, 0.6185), (0.1527, 1.447, 0.5909), (0.1376, 1.473, 0.5765), (-0.1678, 1.055, 0.9171), (-0.1376, 1.055, 0.9171), (-0.1376, 1.114, 0.9144), (-0.1678, 1.114, 0.9144), (-0.1527, 1.465, 0.9638), (-0.1527, 1.524, 0.9637), (-0.1678, 1.524, 0.9339), (-0.1678, 1.465, 0.9339), (-0.1678, 0.9511, 0.9322), (-0.1678, 0.8923, 0.9416), (-0.1376, 0.8923, 0.9416), (-0.1376, 0.9511, 0.9322), (0.1376, 1.114, 0.9144), (0.1376, 1.055, 0.9171), (0.1678, 1.055, 0.9171), (0.1678, 1.114, 0.9144), (0.1678, 0.9511, 0.9322), (0.1376, 0.9511, 0.9322), (0.1376, 0.8923, 0.9416), (0.1678, 0.8923, 0.9416), (0.1527, 1.524, 0.9637), (0.1527, 1.465, 0.9638), (0.1678, 1.465, 0.9339), (0.1678, 1.524, 0.9339), (-0.1376, 1.61, 0.5769), (-0.1376, 1.557, 0.5729), (-0.1678, 1.557, 0.5729), (-0.1678, 1.61, 0.5769), (0.1678, 1.61, 0.5769), (0.1678, 1.557, 0.5729), (0.1376, 1.557, 0.5729), (0.1376, 1.61, 0.5769), (-0.1376, 1.662, 0.9545), (-0.1376, 1.669, 0.8958), (-0.1678, 1.669, 0.8958), (-0.1678, 1.639, 0.9273), (-0.1527, 1.631, 0.9576), (0.1678, 1.669, 0.8958), (0.1376, 1.669, 0.8958), (0.1376, 1.662, 0.9545), (0.1527, 1.631, 0.9576), (0.1678, 1.639, 0.9273), (-0.1376, 1.669, 0.6434), (-0.1376, 1.644, 0.598), (-0.1678, 1.644, 0.598), (-0.1678, 1.669, 0.6434), (0.1678, 1.669, 0.6434), (0.1678, 1.644, 0.598), (0.1376, 1.644, 0.598), (0.1376, 1.669, 0.6434), (0.1376, 0.7767, 0.8781), (0.1678, 0.7767, 0.8781), (0.1678, 0.7533, 0.9273), (0.1376, 0.7533, 0.9273), (-0.1376, 0.7767, 0.8781), (-0.1376, 0.7533, 0.9273), (-0.1678, 0.7533, 0.9273), (-0.1678, 0.7767, 0.8781), (0.1678, 0.7816, 0.9613), (0.1376, 0.7816, 0.9613), (0.1376, 0.7531, 0.9367), (0.1678, 0.7531, 0.9367), (-0.1678, 0.7816, 0.9613), (-0.1678, 0.7531, 0.9367), (-0.1376, 0.7531, 0.9367), (-0.1376, 0.7816, 0.9613), (-0.1884, 1.078, 0.7583), (-0.2035, 1.073, 0.7879), (-0.2035, 1.134, 0.7835), (-0.1884, 1.136, 0.7521), (-0.1884, 1.459, 0.6185), (-0.2035, 1.456, 0.6538), (-0.2035, 1.515, 0.6234), (-0.1884, 1.512, 0.5923), (-0.1884, 0.9547, 0.7522), (-0.1884, 0.9024, 0.7701), (-0.2035, 0.894, 0.8165), (-0.2035, 0.9542, 0.7819), (-0.1884, 1.114, 0.9144), (-0.2035, 1.119, 0.8849), (-0.2035, 1.058, 0.8865), (-0.1884, 1.055, 0.9171), (0.1884, 1.078, 0.7583), (0.1884, 1.136, 0.7521), (0.2035, 1.134, 0.7835), (0.2035, 1.073, 0.7879), (0.1884, 0.9547, 0.7522), (0.2035, 0.9542, 0.7819), (0.2035, 0.894, 0.8165), (0.1884, 0.9024, 0.7701), (0.1884, 1.459, 0.6185), (0.1884, 1.512, 0.5923), (0.2035, 1.515, 0.6234), (0.2035, 1.456, 0.6538), (-0.1884, 1.465, 0.9339), (-0.1884, 1.524, 0.9339), (-0.2035, 1.523, 0.9041), (-0.2035, 1.464, 0.9041), (-0.1884, 0.8923, 0.9416), (-0.1884, 0.9511, 0.9322), (-0.2035, 0.952, 0.902), (-0.2035, 0.8923, 0.9114), (0.1884, 1.055, 0.9171), (0.2035, 1.058, 0.8865), (0.2035, 1.119, 0.8849), (0.1884, 1.114, 0.9144), (0.1884, 0.9511, 0.9322), (0.1884, 0.8923, 0.9416), (0.2035, 0.8923, 0.9114), (0.2035, 0.952, 0.902), (0.2035, 1.464, 0.9041), (0.2035, 1.523, 0.9041), (0.1884, 1.524, 0.9339), (0.1884, 1.465, 0.9339), (-0.2035, 1.639, 0.6659), (-0.2035, 1.632, 0.8979), (-0.1884, 1.639, 0.9273), (-0.1884, 1.669, 0.8958), (-0.2035, 1.63, 0.6242), (-0.1884, 1.61, 0.5769), (-0.1884, 1.557, 0.5729), (-0.2035, 1.563, 0.6026), (0.1884, 1.61, 0.5769), (0.2035, 1.63, 0.6242), (0.2035, 1.563, 0.6026), (0.1884, 1.557, 0.5729), (0.1884, 1.669, 0.8958), (0.1884, 1.639, 0.9273), (0.2035, 1.632, 0.8979), (0.2035, 1.639, 0.6659), (0.1884, 1.669, 0.6434), (0.2035, 1.639, 0.6302), (0.1884, 1.644, 0.598), (-0.1884, 1.644, 0.598), (-0.2035, 1.639, 0.6302), (-0.1884, 1.669, 0.6434), (0.1884, 0.7816, 0.9613), (0.1884, 0.7531, 0.9367), (0.2035, 0.783, 0.9308), (0.1884, 0.7533, 0.9273), (0.1884, 0.7767, 0.8781), (0.2035, 0.7835, 0.9115), (-0.1884, 0.7533, 0.9273), (-0.2035, 0.7835, 0.9115), (-0.1884, 0.7767, 0.8781), (-0.1884, 0.7816, 0.9613), (-0.2035, 0.783, 0.9308), (-0.1884, 0.7531, 0.9367), (-0.1678, 1.322, 0.6945), (-0.1527, 1.316, 0.6636), (-0.1527, 1.261, 0.6876), (-0.1678, 1.267, 0.7167), (-0.1527, 1.168, 0.3929), (-0.1527, 1.205, 0.44), (-0.1527, 1.255, 0.3924), (-0.1527, 1.216, 0.3478), (-0.1527, 1.082, 0.3589), (-0.1527, 1.105, 0.3041), (-0.1376, 1.078, 0.2932), (-0.1376, 1.054, 0.348), (0.1527, 1.255, 0.3924), (0.1527, 1.205, 0.44), (0.1527, 1.168, 0.3929), (0.1527, 1.216, 0.3478), (0.1527, 1.261, 0.6876), (0.1527, 1.316, 0.6636), (0.1678, 1.322, 0.6945), (0.1678, 1.267, 0.7167), (0.1527, 1.105, 0.3041), (0.1527, 1.082, 0.3589), (0.1376, 1.054, 0.348), (0.1376, 1.078, 0.2932), (-0.1527, 1.334, 0.9565), (-0.1678, 1.319, 0.9258), (-0.1678, 1.26, 0.9225), (-0.1376, 1.26, 0.9225), (-0.1376, 1.3, 0.9519), (0.1376, 1.3, 0.9519), (0.1376, 1.26, 0.9225), (0.1678, 1.26, 0.9225), (0.1678, 1.319, 0.9258), (0.1527, 1.334, 0.9565), (-0.1884, 1.322, 0.6945), (-0.1884, 1.267, 0.7167), (-0.2035, 1.265, 0.7481), (-0.2035, 1.325, 0.7267), (0.2035, 1.265, 0.7481), (0.1884, 1.267, 0.7167), (0.1884, 1.322, 0.6945), (0.2035, 1.325, 0.7267), (-0.2035, 1.32, 0.8961), (-0.2035, 1.261, 0.8928), (-0.1884, 1.26, 0.9225), (-0.1884, 1.319, 0.9258), (0.2035, 1.261, 0.8928), (0.2035, 1.32, 0.8961), (0.1884, 1.319, 0.9258), (0.1884, 1.26, 0.9225), (-0.1527, 1.421, 1.175), (-0.1376, 1.39, 1.177), (-0.1376, 1.431, 1.205), (-0.1527, 1.465, 1.175), (-0.1376, 1.465, 1.205), (-0.1376, 1.524, 1.205), (-0.1527, 1.524, 1.175), (0.1376, 1.465, 1.205), (0.1527, 1.465, 1.175), (0.1527, 1.524, 1.175), (0.1376, 1.524, 1.205), (-0.1376, 1.609, 1.176), (-0.1527, 1.579, 1.175), (-0.1376, 1.572, 1.205), (0.1376, 1.609, 1.176), (0.1376, 1.572, 1.205), (0.1527, 1.579, 1.175), (0.1376, 1.39, 1.177), (0.1527, 1.421, 1.175), (0.1376, 1.431, 1.205), (-0.1331, 2.578, 0.8517), (-0.1184, 2.542, 0.8559), (-0.1184, 2.541, 0.9056), (-0.1331, 2.575, 0.9091), (-0.1184, 2.596, 1.006), (-0.1184, 2.638, 1.032), (-0.1331, 2.627, 1.003), (-0.1331, 2.802, 0.8517), (-0.1331, 2.805, 0.9091), (-0.1184, 2.839, 0.9056), (-0.1184, 2.838, 0.8559), (-0.1184, 2.742, 1.032), (-0.1184, 2.784, 1.006), (-0.1331, 2.754, 1.003), (0.1331, 2.578, 0.8517), (0.1331, 2.575, 0.9091), (0.1184, 2.541, 0.9056), (0.1184, 2.542, 0.8559), (0.1184, 2.638, 1.032), (0.1184, 2.596, 1.006), (0.1331, 2.627, 1.003), (0.1184, 2.838, 0.8559), (0.1184, 2.839, 0.9056), (0.1331, 2.805, 0.9091), (0.1331, 2.802, 0.8517), (0.1184, 2.742, 1.032), (0.1331, 2.754, 1.003), (0.1184, 2.784, 1.006), (-0.1331, 2.789, 0.8307), (-0.1184, 2.82, 0.8265), (-0.1184, 2.777, 0.802), (-0.1331, 2.591, 0.8307), (-0.1184, 2.604, 0.802), (-0.1184, 2.56, 0.8265), (0.1184, 2.82, 0.8265), (0.1331, 2.789, 0.8307), (0.1184, 2.777, 0.802), (0.1331, 2.591, 0.8307), (0.1184, 2.56, 0.8265), (0.1184, 2.604, 0.802), (-0.04357, 0.7965, 0.1024), (-0.04351, 0.7713, 0.1899), (-0.04353, 0.8301, 0.1346), (-0.04351, 0.8312, 0.1835), (0.04346, 0.7964, 0.1024), (0.04351, 0.7713, 0.1899), (0.0435, 0.8301, 0.1346), (0.04351, 0.8312, 0.1835), (-0.04351, 0.8569, 0.07582), (-0.04353, 0.8411, 0.04457), (0.04352, 0.8568, 0.07582), (0.0435, 0.841, 0.04457), (-0.04346, 0.8908, 0.03683), (-0.04346, 0.8768, 0.0197), (0.04357, 0.8907, 0.03683), (0.04357, 0.8767, 0.0197), (-0.04351, 0.7826, 0.3018), (-0.04351, 0.8425, 0.2953), (0.04351, 0.8425, 0.2953), (0.04351, 0.7826, 0.3018), (-0.142, 2.125, 0.5531), (0.142, 2.125, 0.5531), (-0.142, 1.812, 0.6394), (0.142, 1.812, 0.6394), (-0.142, 2.314, 0.5991), (0.142, 2.314, 0.5991), (-0.142, 2.524, 0.4823), (0.142, 2.524, 0.4823), (-0.142, 3.743, 0.62), (0.142, 3.743, 0.62), (-0.142, 3.604, 0.9568), (0.142, 3.604, 0.9568), (-0.142, 3.743, 0.9568), (0.142, 3.743, 0.9568), (0.142, 3.226, 0.62), (-0.142, 3.226, 0.62), (0.1316, 3.743, -0.07656), (-0.1316, 3.743, -0.07656), (-0.1367, 1.765, 0.4111), (-0.1367, 1.737, 0.4428), (-0.142, 1.752, 0.4471), (-0.1367, 1.674, 0.6348), (-0.1367, 1.684, 0.6721), (-0.142, 1.693, 0.652), (-0.1367, 2.105, 0.2521), (-0.142, 2.126, 0.2703), (-0.1367, 2.137, 0.262), (-0.1367, 1.858, 0.8287), (-0.1367, 1.898, 0.8442), (-0.142, 1.866, 0.8166), (0.142, 1.752, 0.4471), (0.1367, 1.737, 0.4428), (0.1367, 1.765, 0.4111), (0.142, 1.693, 0.652), (0.1367, 1.684, 0.6721), (0.1367, 1.674, 0.6348), (0.1367, 2.137, 0.262), (0.142, 2.126, 0.2703), (0.1367, 2.105, 0.2521), (0.1367, 1.898, 0.8442), (0.1367, 1.858, 0.8287), (0.142, 1.866, 0.8166), (-0.142, 1.727, 0.5459), (-0.1367, 1.706, 0.5388), (-0.1367, 2.125, 0.8442), (-0.142, 2.125, 0.8188), (0.142, 2.125, 0.8188), (0.1367, 2.125, 0.8442), (0.142, 1.727, 0.5459), (0.1367, 1.706, 0.5388), (-0.1367, 2.453, 0.8272), (-0.142, 2.424, 0.8188), (-0.1367, 2.414, 0.8442), (-0.1367, 2.206, 0.3374), (-0.1367, 2.171, 0.3177), (-0.142, 2.173, 0.3605), (0.1367, 2.206, 0.3374), (0.142, 2.173, 0.3605), (0.1367, 2.171, 0.3177), (0.1367, 2.453, 0.8272), (0.1367, 2.414, 0.8442), (0.142, 2.424, 0.8188), (-0.1367, 2.669, 0.6185), (-0.142, 2.629, 0.5991), (-0.1367, 2.63, 0.6349), (-0.142, 2.415, 0.3605), (-0.1367, 2.394, 0.3374), (0.1367, 2.394, 0.3374), (0.142, 2.415, 0.3605), (0.1367, 2.669, 0.6185), (0.1367, 2.63, 0.6349), (0.142, 2.629, 0.5991), (-0.1367, 2.734, 0.62), (-0.142, 2.721, 0.599), (0.142, 2.721, 0.599), (0.1367, 2.734, 0.62), (-0.1367, 2.533, 0.3045), (-0.1367, 2.499, 0.2939), (-0.142, 2.513, 0.3157), (0.1367, 2.533, 0.3045), (0.142, 2.513, 0.3157), (0.1367, 2.499, 0.2939), (0.1367, 2.621, 0.4432), (0.1367, 2.657, 0.4626), (0.142, 2.621, 0.4856), (-0.1367, 2.657, 0.4626), (-0.1367, 2.621, 0.4432), (-0.142, 2.621, 0.4856), (-0.142, 1.708, 0.6066), (-0.1367, 1.686, 0.5997), (0.142, 1.708, 0.6066), (0.1367, 1.686, 0.5997), (0.1367, 3.111, 0.4626), (0.142, 3.111, 0.4856), (-0.142, 3.111, 0.4856), (-0.1367, 3.111, 0.4626), (-0.1367, 3.124, 0.6392), (-0.142, 3.124, 0.597), (-0.1367, 3.088, 0.62), (0.1367, 3.124, 0.6392), (0.1367, 3.088, 0.62), (0.142, 3.124, 0.597), (0.142, 3.469, 0.4856), (0.1367, 3.469, 0.4626), (-0.142, 3.469, 0.4856), (-0.1367, 3.469, 0.4626), (-0.1367, 3.456, 0.6392), (-0.1367, 3.492, 0.62), (-0.142, 3.456, 0.597), (0.1367, 3.456, 0.6392), (0.142, 3.456, 0.597), (0.1367, 3.492, 0.62), (0.1474, 3.604, 0.4395), (0.142, 3.581, 0.4856), (0.1367, 3.581, 0.4626), (-0.1367, 3.581, 0.4626), (-0.142, 3.581, 0.4856), (-0.1474, 3.604, 0.4395), (-0.142, 3.581, 0.597), (-0.1367, 3.581, 0.62), (-0.1474, 3.604, 0.6431), (0.1474, 3.604, 0.6431), (0.1367, 3.581, 0.62), (0.142, 3.581, 0.597), (0.142, 3.743, 0.5352), (0.142, 3.766, 0.5122), (-0.142, 3.766, 0.5122), (-0.142, 3.743, 0.5352), (-0.1367, 3.177, 0.7168), (-0.1367, 3.212, 0.736), (-0.142, 3.202, 0.7129), (0.1367, 3.212, 0.736), (0.1367, 3.177, 0.7168), (0.142, 3.202, 0.7129), (-0.1367, 3.367, 0.736), (-0.1367, 3.403, 0.7168), (-0.142, 3.378, 0.7129), (0.1367, 3.403, 0.7168), (0.1367, 3.367, 0.736), (0.142, 3.378, 0.7129), (0.1812, 3.627, 0.4393), (0.1866, 3.627, 0.4623), (0.1812, 3.604, 0.4623), (-0.1812, 3.604, 0.4623), (-0.1866, 3.627, 0.4623), (-0.1812, 3.627, 0.4393), (-0.1812, 3.604, 0.6126), (-0.1866, 3.627, 0.6116), (0.1866, 3.627, 0.6116), (0.1812, 3.604, 0.6126), (0.1802, 3.743, 0.4298), (0.1866, 3.757, 0.4413), (0.1812, 3.72, 0.4393), (-0.1812, 3.72, 0.4393), (-0.1866, 3.766, 0.4413), (-0.1726, 3.743, 0.4186), (-0.1812, 3.743, 0.6126), (-0.1866, 3.72, 0.6116), (0.1866, 3.72, 0.6116), (0.1812, 3.743, 0.6126), (-0.1812, 3.627, 0.9801), (-0.1866, 3.627, 0.9571), (-0.1812, 3.604, 0.9571), (0.1812, 3.604, 0.9571), (0.1866, 3.627, 0.9571), (0.1812, 3.627, 0.9801), (-0.1812, 3.743, 0.9571), (-0.1866, 3.72, 0.9571), (-0.1812, 3.72, 0.9801), (0.1812, 3.72, 0.9801), (0.1866, 3.72, 0.9571), (0.1812, 3.743, 0.9571), (-0.1367, 3.226, 0.4626), (-0.142, 3.226, 0.4856), (0.1367, 3.226, 0.4626), (0.142, 3.226, 0.4856), (0.1367, 3.254, 0.736), (0.142, 3.248, 0.7129), (-0.1367, 3.254, 0.736), (-0.142, 3.248, 0.7129), (0.1812, 3.743, 0.5352), (0.1866, 3.743, 0.4891), (0.1812, 3.766, 0.5122), (-0.1812, 3.743, 0.5352), (-0.1812, 3.766, 0.5122), (-0.1866, 3.743, 0.4891), (0.142, 3.773, 0.5122), (0.142, 3.796, 0.4891), (-0.142, 3.796, 0.4891), (-0.142, 3.773, 0.5122), (0.1866, 3.773, 0.4393), (0.1812, 3.796, 0.4393), (-0.1812, 3.796, 0.4393), (-0.1866, 3.773, 0.4393), (-0.1866, 3.773, 0.4891), (-0.1812, 3.773, 0.5122), (-0.1812, 3.796, 0.4891), (0.1866, 3.773, 0.4891), (0.1812, 3.796, 0.4891), (0.1812, 3.773, 0.5122), (0.04624, 3.72, 0.2386), (0.05157, 3.72, 0.2155), (0.05799, 3.743, 0.2481), (-0.04624, 3.72, 0.2386), (-0.06552, 3.743, 0.2593), (-0.05157, 3.72, 0.2155), (0.05744, 3.743, 0.07333), (0.05157, 3.72, 0.1082), (0.04624, 3.72, 0.08519), (-0.04624, 3.72, 0.08519), (-0.05157, 3.72, 0.1082), (-0.05823, 3.743, 0.07174), (0.04624, 3.595, 0.2386), (0.04624, 3.572, 0.2155), (0.05157, 3.595, 0.2155), (-0.04624, 3.595, 0.2386), (-0.05157, 3.595, 0.2155), (-0.04624, 3.572, 0.2155), (0.04624, 3.595, 0.08519), (0.05157, 3.595, 0.1082), (0.04624, 3.572, 0.1082), (-0.04624, 3.595, 0.08519), (-0.04624, 3.572, 0.1082), (-0.05157, 3.595, 0.1082), (0.1812, 3.796, -0.01593), (0.1866, 3.773, -0.008961), (0.1816, 3.773, -0.03997), (0.129, 3.796, -0.09902), (0.1299, 3.773, -0.1221), (-0.129, 3.796, -0.09902), (-0.1299, 3.773, -0.1221), (-0.1812, 3.796, -0.01593), (-0.1816, 3.773, -0.03997), (-0.1866, 3.773, -0.008961), (0.1309, 3.743, -0.09596), (0.1299, 3.766, -0.1221), (0.1816, 3.766, -0.03997), (0.1866, 3.766, -0.008961), (0.1807, 3.743, -0.01678), (-0.1816, 3.766, -0.03997), (-0.1807, 3.743, -0.01678), (-0.1866, 3.766, -0.008961), (-0.1299, 3.766, -0.1221), (-0.1309, 3.743, -0.09639)], [], [(0, 1, 3, 2), (2, 3, 7, 6), (6, 7, 5, 4), (4, 5, 1, 0), (2, 6, 4, 0), (18, 14, 105, 109), (12, 8, 14, 16), (8, 93, 116, 99), (9, 13, 17, 15), (9, 15, 106, 100), (97, 96, 12, 13), (7, 3, 10, 11), (95, 7, 11, 97), (93, 8, 12, 96), (23, 18, 109, 110), (15, 17, 21, 19), (25, 22, 113, 115), (15, 19, 111, 106), (13, 12, 16, 17), (24, 25, 115, 114), (21, 20, 26, 27), (20, 18, 23, 26), (16, 14, 18, 20), (17, 16, 20, 21), (19, 24, 114, 111), (93, 92, 102, 116), (22, 25, 31, 28), (24, 27, 33, 30), (95, 9, 100, 117), (22, 23, 110, 113), (19, 21, 27, 24), (92, 94, 103, 102), (85, 83, 89, 87), (26, 23, 29, 32), (27, 26, 32, 33), (25, 24, 30, 31), (23, 22, 28, 29), (33, 32, 36, 37), (32, 29, 34, 36), (82, 85, 87, 86), (30, 33, 37, 35), (37, 36, 42, 43), (38, 39, 41, 40), (35, 37, 41, 39), (35, 39, 83, 85), (36, 34, 38, 40), (42, 44, 48, 46), (40, 41, 45, 44), (36, 40, 44, 42), (41, 37, 43, 45), (49, 47, 51, 53), (43, 42, 46, 47), (45, 43, 47, 49), (44, 45, 49, 48), (52, 53, 57, 56), (48, 49, 53, 52), (46, 48, 52, 50), (47, 46, 50, 51), (54, 56, 64, 62), (50, 52, 56, 54), (54, 55, 61, 60), (53, 51, 55, 57), (59, 58, 60, 61), (55, 51, 59, 61), (51, 50, 58, 59), (50, 54, 60, 58), (62, 64, 68, 66), (55, 54, 62, 63), (57, 55, 63, 65), (56, 57, 65, 64), (67, 66, 68, 69), (63, 62, 66, 67), (65, 63, 67, 69), (69, 68, 72, 73), (71, 73, 77, 75), (64, 65, 71, 70), (68, 64, 70, 72), (65, 69, 73, 71), (76, 74, 78, 80), (73, 72, 76, 77), (72, 70, 74, 76), (70, 71, 75, 74), (80, 78, 91), (74, 75, 79, 78), (75, 77, 81, 79), (77, 76, 80, 81), (39, 38, 84, 83), (87, 89, 79, 90), (35, 85, 31, 30), (28, 31, 85, 82), (38, 34, 82, 84), (82, 34, 29, 28), (83, 84, 88, 89), (84, 82, 86, 88), (79, 81, 90), (86, 87, 90, 91), (88, 86, 91, 78), (89, 88, 78, 79), (80, 91, 90, 81), (3, 93, 96, 10), (9, 95, 97, 13), (11, 10, 96, 97), (5, 7, 95, 94), (1, 5, 94, 92), (3, 1, 92, 93), (116, 102, 98, 99), (102, 103, 101, 98), (103, 117, 100, 101), (104, 107, 112, 108), (101, 100, 106, 107), (99, 98, 104, 105), (98, 101, 107, 104), (107, 106, 111, 112), (105, 104, 108, 109), (112, 111, 114, 115), (109, 108, 113, 110), (108, 112, 115, 113), (94, 95, 117, 103), (14, 8, 99, 105), (118, 119, 121, 120), (120, 121, 123, 122), (122, 123, 125, 124), (124, 125, 127, 126), (126, 127, 129, 128), (128, 129, 131, 130), (130, 131, 133, 132), (132, 133, 135, 134), (134, 135, 137, 136), (136, 137, 139, 138), (133, 131, 148, 149), (138, 139, 141, 140), (140, 141, 119, 118), (118, 120, 122, 124, 126, 128, 130, 132, 134, 136, 138, 140), (143, 153, 165, 155), (131, 129, 147, 148), (129, 127, 146, 147), (127, 125, 145, 146), (119, 141, 153, 143), (121, 119, 143, 142), (125, 123, 144, 145), (141, 139, 152, 153), (123, 121, 142, 144), (139, 137, 151, 152), (137, 135, 150, 151), (135, 133, 149, 150), (159, 158, 170, 171), (144, 142, 154, 156), (151, 150, 162, 163), (148, 147, 159, 160), (145, 144, 156, 157), (152, 151, 163, 164), (149, 148, 160, 161), (146, 145, 157, 158), (153, 152, 164, 165), (142, 143, 155, 154), (150, 149, 161, 162), (147, 146, 158, 159), (171, 170, 182, 183), (155, 165, 177, 167), (156, 154, 166, 168), (163, 162, 174, 175), (160, 159, 171, 172), (157, 156, 168, 169), (164, 163, 175, 176), (161, 160, 172, 173), (158, 157, 169, 170), (165, 164, 176, 177), (154, 155, 167, 166), (162, 161, 173, 174), (186, 185, 197, 198), (167, 177, 189, 179), (168, 166, 178, 180), (175, 174, 186, 187), (172, 171, 183, 184), (169, 168, 180, 181), (176, 175, 187, 188), (173, 172, 184, 185), (170, 169, 181, 182), (177, 176, 188, 189), (166, 167, 179, 178), (174, 173, 185, 186), (190, 191, 203, 202), (183, 182, 194, 195), (179, 189, 201, 191), (180, 178, 190, 192), (187, 186, 198, 199), (184, 183, 195, 196), (181, 180, 192, 193), (188, 187, 199, 200), (185, 184, 196, 197), (182, 181, 193, 194), (189, 188, 200, 201), (178, 179, 191, 190), (213, 212, 224, 225), (198, 197, 209, 210), (195, 194, 206, 207), (191, 201, 213, 203), (192, 190, 202, 204), (199, 198, 210, 211), (196, 195, 207, 208), (193, 192, 204, 205), (200, 199, 211, 212), (197, 196, 208, 209), (194, 193, 205, 206), (201, 200, 212, 213), (218, 217, 229, 230), (202, 203, 215, 214), (210, 209, 221, 222), (207, 206, 218, 219), (203, 213, 225, 215), (204, 202, 214, 216), (211, 210, 222, 223), (208, 207, 219, 220), (205, 204, 216, 217), (212, 211, 223, 224), (209, 208, 220, 221), (206, 205, 217, 218), (230, 229, 241, 242), (225, 224, 236, 237), (214, 215, 227, 226), (222, 221, 233, 234), (219, 218, 230, 231), (215, 225, 237, 227), (216, 214, 226, 228), (223, 222, 234, 235), (220, 219, 231, 232), (217, 216, 228, 229), (224, 223, 235, 236), (221, 220, 232, 233), (245, 244, 256, 257), (237, 236, 248, 249), (226, 227, 239, 238), (234, 233, 245, 246), (231, 230, 242, 243), (227, 237, 249, 239), (228, 226, 238, 240), (235, 234, 246, 247), (232, 231, 243, 244), (229, 228, 240, 241), (236, 235, 247, 248), (233, 232, 244, 245), (257, 256, 268, 269), (242, 241, 253, 254), (249, 248, 260, 261), (238, 239, 251, 250), (246, 245, 257, 258), (243, 242, 254, 255), (239, 249, 261, 251), (240, 238, 250, 252), (247, 246, 258, 259), (244, 243, 255, 256), (241, 240, 252, 253), (248, 247, 259, 260), (262, 263, 273, 272, 271, 270, 269, 268, 267, 266, 265, 264), (254, 253, 265, 266), (261, 260, 272, 273), (250, 251, 263, 262), (258, 257, 269, 270), (255, 254, 266, 267), (251, 261, 273, 263), (252, 250, 262, 264), (259, 258, 270, 271), (256, 255, 267, 268), (253, 252, 264, 265), (260, 259, 271, 272), (323, 279, 351, 399), (487, 280, 322, 516), (311, 331, 385, 377), (298, 276, 348, 354), (285, 319, 389, 369), (309, 312, 376, 380), (345, 306, 379, 391), (509, 315, 304, 498), (278, 302, 358, 352), (519, 327, 333, 520), (317, 289, 363, 395), (521, 332, 310, 504), (330, 326, 402, 382), (321, 506, 501, 300), (499, 303, 281, 486), (329, 324, 398, 403), (337, 338, 410, 407), (350, 346, 409, 400), (287, 492, 497, 294), (318, 299, 357, 386), (502, 505, 313, 308), (288, 297, 375, 364), (296, 291, 370, 373), (275, 334, 406, 349), (301, 500, 489, 277), (341, 342, 390, 411), (397, 387, 356, 360), (384, 392, 381, 378), (405, 412, 393, 383), (362, 366, 388, 396), (367, 365, 374, 372), (361, 355, 347, 353), (401, 408, 413, 404), (292, 295, 496, 495), (336, 510, 513, 339), (284, 490, 507, 320), (340, 512, 515, 343), (344, 514, 503, 307), (491, 283, 293, 494), (517, 325, 328, 518), (493, 286, 316, 508), (290, 282, 368, 371), (305, 314, 394, 359), (274, 275, 276, 277), (278, 279, 280, 281), (282, 283, 284, 285), (286, 287, 288, 289), (290, 291, 292, 293), (294, 295, 296, 297), (298, 299, 300, 301), (302, 303, 304, 305), (306, 307, 308, 309), (310, 311, 312, 313), (314, 315, 316, 317), (318, 319, 320, 321), (322, 323, 324, 325), (326, 327, 328, 329), (330, 331, 332, 333), (334, 335, 336, 337), (338, 339, 340, 341), (342, 343, 344, 345), (346, 347, 348, 349), (350, 351, 352, 353), (354, 355, 356, 357), (358, 359, 360, 361), (362, 363, 364, 365), (366, 367, 368, 369), (370, 371, 372), (373, 374, 375), (376, 377, 378), (379, 380, 381), (382, 383, 384, 385), (386, 387, 388, 389), (390, 391, 392, 393), (394, 395, 396, 397), (398, 399, 400, 401), (402, 403, 404, 405), (406, 407, 408, 409), (410, 411, 412, 413), (385, 331, 330, 382), (488, 274, 277, 489), (301, 277, 276, 298), (302, 278, 281, 303), (492, 287, 286, 493), (390, 342, 345, 391), (293, 283, 282, 290), (287, 294, 297, 288), (295, 292, 291, 296), (494, 293, 292, 495), (309, 380, 379, 306), (500, 301, 300, 501), (504, 310, 313, 505), (312, 309, 308, 313), (331, 311, 310, 332), (321, 300, 299, 318), (344, 307, 306, 345), (314, 305, 304, 315), (289, 317, 316, 286), (284, 320, 319, 285), (506, 321, 320, 507), (402, 326, 329, 403), (279, 323, 322, 280), (324, 329, 328, 325), (326, 330, 333, 327), (274, 335, 334, 275), (336, 339, 338, 337), (340, 343, 342, 341), (510, 336, 335, 511), (512, 340, 339, 513), (514, 344, 343, 515), (323, 399, 398, 324), (375, 297, 296, 373), (290, 371, 370, 291), (280, 487, 486, 281), (283, 491, 490, 284), (294, 497, 496, 295), (303, 499, 498, 304), (307, 503, 502, 308), (315, 509, 508, 316), (325, 517, 516, 322), (327, 519, 518, 328), (332, 521, 520, 333), (346, 350, 353, 347), (354, 348, 347, 355), (361, 353, 352, 358), (365, 367, 366, 362), (371, 368, 367, 372), (364, 375, 374, 365), (373, 370, 372, 374), (355, 361, 360, 356), (378, 381, 380, 376), (384, 378, 377, 385), (386, 357, 356, 387), (391, 379, 381, 392), (397, 360, 359, 394), (362, 396, 395, 363), (369, 389, 388, 366), (387, 397, 396, 388), (350, 400, 399, 351), (401, 404, 403, 398), (405, 383, 382, 402), (349, 406, 409, 346), (407, 410, 413, 408), (411, 390, 393, 412), (408, 401, 400, 409), (412, 405, 404, 413), (392, 384, 383, 393), (275, 349, 348, 276), (357, 299, 298, 354), (317, 395, 394, 314), (358, 302, 305, 359), (337, 407, 406, 334), (351, 279, 278, 352), (288, 364, 363, 289), (341, 411, 410, 338), (318, 386, 389, 319), (368, 282, 285, 369), (311, 377, 376, 312), (274, 488, 511, 335), (463, 575, 527, 419), (487, 516, 462, 420), (451, 553, 561, 471), (438, 530, 524, 416), (425, 545, 565, 459), (449, 556, 552, 452), (485, 567, 555, 446), (509, 498, 444, 455), (418, 528, 534, 442), (519, 520, 473, 467), (457, 571, 539, 429), (521, 504, 450, 472), (470, 558, 578, 466), (461, 440, 501, 506), (499, 486, 421, 443), (469, 579, 574, 464), (477, 583, 586, 478), (526, 576, 585, 522), (427, 434, 497, 492), (458, 562, 533, 439), (502, 448, 453, 505), (428, 540, 551, 437), (436, 549, 546, 431), (415, 525, 582, 474), (441, 417, 489, 500), (481, 587, 566, 482), (573, 536, 532, 563), (560, 554, 557, 568), (581, 559, 569, 588), (538, 572, 564, 542), (543, 548, 550, 541), (537, 529, 523, 531), (577, 580, 589, 584), (432, 495, 496, 435), (476, 479, 513, 510), (424, 460, 507, 490), (480, 483, 515, 512), (484, 447, 503, 514), (491, 494, 433, 423), (517, 518, 468, 465), (493, 508, 456, 426), (430, 547, 544, 422), (445, 535, 570, 454), (414, 417, 416, 415), (418, 421, 420, 419), (422, 425, 424, 423), (426, 429, 428, 427), (430, 433, 432, 431), (434, 437, 436, 435), (438, 441, 440, 439), (442, 445, 444, 443), (446, 449, 448, 447), (450, 453, 452, 451), (454, 457, 456, 455), (458, 461, 460, 459), (462, 465, 464, 463), (466, 469, 468, 467), (470, 473, 472, 471), (474, 477, 476, 475), (478, 481, 480, 479), (482, 485, 484, 483), (522, 525, 524, 523), (526, 529, 528, 527), (530, 533, 532, 531), (534, 537, 536, 535), (538, 541, 540, 539), (542, 545, 544, 543), (546, 548, 547), (549, 551, 550), (552, 554, 553), (555, 557, 556), (558, 561, 560, 559), (562, 565, 564, 563), (566, 569, 568, 567), (570, 573, 572, 571), (574, 577, 576, 575), (578, 581, 580, 579), (582, 585, 584, 583), (586, 589, 588, 587), (561, 558, 470, 471), (488, 489, 417, 414), (441, 438, 416, 417), (442, 443, 421, 418), (492, 493, 426, 427), (566, 567, 485, 482), (433, 430, 422, 423), (427, 428, 437, 434), (435, 436, 431, 432), (494, 495, 432, 433), (449, 446, 555, 556), (500, 501, 440, 441), (504, 505, 453, 450), (452, 453, 448, 449), (471, 472, 450, 451), (461, 458, 439, 440), (484, 485, 446, 447), (454, 455, 444, 445), (429, 426, 456, 457), (424, 425, 459, 460), (506, 507, 460, 461), (578, 579, 469, 466), (419, 420, 462, 463), (464, 465, 468, 469), (466, 467, 473, 470), (414, 415, 474, 475), (476, 477, 478, 479), (480, 481, 482, 483), (510, 511, 475, 476), (512, 513, 479, 480), (514, 515, 483, 484), (463, 464, 574, 575), (551, 549, 436, 437), (430, 431, 546, 547), (420, 421, 486, 487), (423, 424, 490, 491), (434, 435, 496, 497), (443, 444, 498, 499), (447, 448, 502, 503), (455, 456, 508, 509), (465, 462, 516, 517), (467, 468, 518, 519), (472, 473, 520, 521), (522, 523, 529, 526), (530, 531, 523, 524), (537, 534, 528, 529), (541, 538, 542, 543), (547, 548, 543, 544), (540, 541, 550, 551), (549, 550, 548, 546), (531, 532, 536, 537), (554, 552, 556, 557), (560, 561, 553, 554), (562, 563, 532, 533), (567, 568, 557, 555), (573, 570, 535, 536), (538, 539, 571, 572), (545, 542, 564, 565), (563, 564, 572, 573), (526, 527, 575, 576), (577, 574, 579, 580), (581, 578, 558, 559), (525, 522, 585, 582), (583, 584, 589, 586), (587, 588, 569, 566), (584, 585, 576, 577), (588, 589, 580, 581), (568, 569, 559, 560), (415, 416, 524, 525), (533, 530, 438, 439), (457, 454, 570, 571), (534, 535, 445, 442), (477, 474, 582, 583), (527, 528, 418, 419), (428, 429, 539, 540), (481, 478, 586, 587), (458, 459, 565, 562), (544, 545, 425, 422), (451, 452, 552, 553), (414, 475, 511, 488), (590, 591, 593, 592), (592, 593, 595, 594), (594, 595, 597, 596), (596, 597, 599, 598), (598, 599, 601, 600), (600, 601, 603, 602), (603, 601, 611, 612), (602, 603, 605, 604), (604, 605, 591, 590), (590, 592, 594, 596, 598, 600, 602, 604), (611, 610, 618, 619), (599, 597, 609, 610), (605, 603, 612, 613), (595, 593, 606, 608), (601, 599, 610, 611), (591, 605, 613, 607), (593, 591, 607, 606), (597, 595, 608, 609), (621, 620, 628, 629), (609, 608, 616, 617), (606, 607, 615, 614), (607, 613, 621, 615), (612, 611, 619, 620), (610, 609, 617, 618), (608, 606, 614, 616), (613, 612, 620, 621), (628, 627, 635, 636), (619, 618, 626, 627), (617, 616, 624, 625), (614, 615, 623, 622), (615, 621, 629, 623), (620, 619, 627, 628), (618, 617, 625, 626), (616, 614, 622, 624), (644, 645, 661, 660), (626, 625, 633, 634), (624, 622, 630, 632), (629, 628, 636, 637), (627, 626, 634, 635), (625, 624, 632, 633), (622, 623, 631, 630), (623, 629, 637, 631), (631, 637, 653, 647), (643, 644, 660, 659), (637, 636, 652, 653), (642, 643, 659, 658), (636, 635, 651, 652), (641, 642, 658, 657), (635, 634, 650, 651), (664, 667, 780, 679), (668, 663, 778, 681), (667, 666, 680, 780), (663, 662, 678, 778), (666, 669, 781, 680), (662, 665, 779, 678), (669, 668, 681, 781), (665, 664, 679, 779), (646, 647, 655, 654), (647, 653, 661, 655), (652, 651, 659, 660), (650, 649, 657, 658), (648, 646, 654, 656), (653, 652, 660, 661), (651, 650, 658, 659), (649, 648, 656, 657), (630, 631, 647, 646), (645, 639, 655, 661), (632, 630, 646, 648), (639, 638, 654, 655), (633, 632, 648, 649), (638, 640, 656, 654), (634, 633, 649, 650), (640, 641, 657, 656), (640, 638, 669, 666), (642, 641, 667, 664), (644, 643, 665, 662), (639, 645, 663, 668), (638, 639, 668, 669), (641, 640, 666, 667), (643, 642, 664, 665), (645, 644, 662, 663), (778, 678, 676, 677), (672, 670, 682, 684), (779, 679, 674, 675), (780, 680, 672, 673), (781, 681, 671, 670), (681, 778, 677, 671), (678, 779, 675, 676), (679, 780, 673, 674), (680, 781, 670, 672), (683, 689, 697, 691), (677, 676, 688, 689), (675, 674, 686, 687), (673, 672, 684, 685), (670, 671, 683, 682), (671, 677, 689, 683), (676, 675, 687, 688), (674, 673, 685, 686), (693, 692, 700, 701), (688, 687, 695, 696), (686, 685, 693, 694), (684, 682, 690, 692), (689, 688, 696, 697), (687, 686, 694, 695), (685, 684, 692, 693), (682, 683, 691, 690), (705, 704, 712, 713), (690, 691, 699, 698), (691, 697, 705, 699), (696, 695, 703, 704), (694, 693, 701, 702), (692, 690, 698, 700), (697, 696, 704, 705), (695, 694, 702, 703), (710, 709, 717, 718), (703, 702, 710, 711), (701, 700, 708, 709), (698, 699, 707, 706), (699, 705, 713, 707), (704, 703, 711, 712), (702, 701, 709, 710), (700, 698, 706, 708), (715, 721, 729, 723), (708, 706, 714, 716), (713, 712, 720, 721), (711, 710, 718, 719), (709, 708, 716, 717), (706, 707, 715, 714), (707, 713, 721, 715), (712, 711, 719, 720), (727, 726, 734, 735), (720, 719, 727, 728), (718, 717, 725, 726), (716, 714, 722, 724), (721, 720, 728, 729), (719, 718, 726, 727), (717, 716, 724, 725), (714, 715, 723, 722), (737, 736, 744, 745), (725, 724, 732, 733), (722, 723, 731, 730), (723, 729, 737, 731), (728, 727, 735, 736), (726, 725, 733, 734), (724, 722, 730, 732), (729, 728, 736, 737), (744, 743, 751, 752), (735, 734, 742, 743), (733, 732, 740, 741), (730, 731, 739, 738), (731, 737, 745, 739), (736, 735, 743, 744), (734, 733, 741, 742), (732, 730, 738, 740), (746, 747, 755, 754), (742, 741, 749, 750), (740, 738, 746, 748), (745, 744, 752, 753), (743, 742, 750, 751), (741, 740, 748, 749), (738, 739, 747, 746), (739, 745, 753, 747), (761, 760, 768, 769), (747, 753, 761, 755), (752, 751, 759, 760), (750, 749, 757, 758), (748, 746, 754, 756), (753, 752, 760, 761), (751, 750, 758, 759), (749, 748, 756, 757), (764, 762, 770, 772), (759, 758, 766, 767), (757, 756, 764, 765), (754, 755, 763, 762), (755, 761, 769, 763), (760, 759, 767, 768), (758, 757, 765, 766), (756, 754, 762, 764), (770, 771, 777, 776, 775, 774, 773, 772), (769, 768, 776, 777), (767, 766, 774, 775), (765, 764, 772, 773), (762, 763, 771, 770), (763, 769, 777, 771), (768, 767, 775, 776), (766, 765, 773, 774), (799, 802, 785, 783), (1025, 1012, 836, 837), (800, 810, 822, 829), (793, 787, 813, 820), (784, 788, 796, 790), (791, 795, 1006, 1010), (825, 821, 936, 940), (1011, 1009, 830, 834), (808, 805, 1023, 1016), (786, 801, 828, 814), (840, 832, 847, 853), (1008, 1003, 848, 831), (844, 1002, 1036, 924), (1019, 1014, 841, 852), (1017, 1022, 839, 842), (835, 833, 843, 838), (856, 866, 1032, 1029), (885, 878, 897, 902), (876, 1034, 1050, 967), (815, 827, 904, 908), (900, 891, 980, 984), (895, 877, 966, 981), (888, 899, 989, 971), (862, 854, 935, 953), (1054, 1071, 1059, 1056), (880, 845, 927, 974), (898, 881, 973, 987), (857, 1028, 1046, 932), (909, 907, 914, 918), (915, 906, 993, 991), (916, 863, 952, 999), (868, 870, 960, 956), (816, 911, 998, 929), (938, 1040, 1048, 958), (925, 1039, 1044, 951), (1038, 922, 933, 1045), (968, 988, 972), (941, 939, 957, 963), (1043, 947, 964, 1049), (955, 930, 997, 1000), (1030, 1031, 1069, 1053), (985, 983, 977), (965, 946, 978, 982), (1033, 869, 959, 1051), (1027, 861, 948, 1047), (824, 1021, 1041, 937), (1020, 851, 944, 1042), (910, 917, 1001, 996), (850, 883, 979, 945), (921, 931, 954, 934), (873, 912, 990, 961), (893, 886, 1063, 1066), (1005, 818, 923, 1037), (882, 901, 986, 976), (890, 859, 1058, 1064), (867, 855, 865, 871), (1035, 875, 1060, 1070), (905, 826, 943, 994), (942, 962, 992, 995), (926, 950, 969, 975), (858, 1026, 1052, 1055), (794, 819, 1004, 1007), (823, 809, 1015, 1018), (817, 812, 928, 920), (806, 811, 803, 798), (849, 846, 879, 884), (804, 792, 1013, 1024), (1057, 1062, 1067, 1065), (892, 903, 896, 887), (860, 889, 970, 949), (874, 894, 1068, 1061), (872, 864, 919, 913), (782, 783, 784), (785, 786, 787, 788), (789, 790, 791, 792), (793, 794, 795, 796), (797, 798, 799), (800, 801, 802, 803), (804, 805, 806, 807), (808, 809, 810, 811), (812, 813, 814, 815, 816), (817, 818, 819, 820), (821, 822, 823, 824), (825, 826, 827, 828, 829), (830, 831, 832, 833), (834, 835, 836), (837, 838, 839), (840, 841, 842, 843), (844, 845, 846, 847, 848), (849, 850, 851, 852, 853), (854, 855, 856, 857), (858, 859, 860, 861), (862, 863, 864, 865), (866, 867, 868, 869), (870, 871, 872, 873), (874, 875, 876, 877), (878, 879, 880, 881), (882, 883, 884, 885), (886, 887, 888, 889, 890), (891, 892, 893, 894, 895), (896, 897, 898, 899), (900, 901, 902, 903), (904, 905, 906, 907), (908, 909, 910, 911), (912, 913, 914, 915), (916, 917, 918, 919), (920, 921, 922, 923), (924, 925, 926, 927), (928, 929, 930, 931), (932, 933, 934, 935), (936, 937, 938, 939), (940, 941, 942, 943), (944, 945, 946, 947), (948, 949, 950, 951), (952, 953, 954, 955), (956, 957, 958, 959), (960, 961, 962, 963), (964, 965, 966, 967), (968, 969, 970, 971), (972, 973, 974, 975), (976, 977, 978, 979), (980, 981, 982, 983), (984, 985, 986), (987, 988, 989), (990, 991, 992), (993, 994, 995), (996, 997, 998), (999, 1000, 1001), (1002, 1003, 1004, 1005), (1006, 1007, 1008, 1009), (1010, 1011, 1012, 1013), (1014, 1015, 1016, 1017), (1018, 1019, 1020, 1021), (1022, 1023, 1024, 1025), (1026, 1027, 1028, 1029, 1030), (1031, 1032, 1033, 1034, 1035), (1036, 1037, 1038, 1039), (1040, 1041, 1042, 1043), (1044, 1045, 1046, 1047), (1048, 1049, 1050, 1051), (1052, 1053, 1054), (1055, 1056, 1057, 1058), (1059, 1060, 1061, 1062), (1063, 1064, 1065), (1066, 1067, 1068), (1069, 1070, 1071), (789, 782, 784, 790), (783, 785, 788, 784), (787, 793, 796, 788), (795, 791, 790, 796), (807, 789, 792, 804), (1002, 844, 848, 1003), (811, 806, 805, 808), (797, 807, 806, 798), (810, 800, 803, 811), (802, 799, 798, 803), (782, 797, 799, 783), (801, 786, 785, 802), (812, 817, 820, 813), (915, 991, 990, 912), (821, 825, 829, 822), (827, 815, 814, 828), (800, 829, 828, 801), (813, 787, 786, 814), (793, 820, 819, 794), (822, 810, 809, 823), (833, 835, 834, 830), (837, 836, 835, 838), (832, 840, 843, 833), (842, 839, 838, 843), (846, 849, 853, 847), (831, 848, 847, 832), (852, 841, 840, 853), (1006, 795, 794, 1007), (1013, 792, 791, 1010), (1017, 842, 841, 1014), (1021, 824, 823, 1018), (1025, 837, 839, 1022), (1026, 858, 861, 1027), (865, 855, 854, 862), (855, 867, 866, 856), (867, 871, 870, 868), (871, 865, 864, 872), (1035, 1070, 1069, 1031), (1032, 866, 869, 1033), (944, 851, 850, 945), (882, 976, 979, 883), (857, 932, 935, 854), (986, 901, 900, 984), (895, 981, 980, 891), (878, 885, 884, 879), (886, 893, 892, 887), (1001, 917, 916, 999), (862, 953, 952, 863), (849, 884, 883, 850), (894, 874, 877, 895), (859, 890, 889, 860), (879, 846, 845, 880), (896, 903, 902, 897), (901, 882, 885, 902), (881, 898, 897, 878), (891, 900, 903, 892), (887, 896, 899, 888), (907, 909, 908, 904), (913, 919, 918, 914), (914, 907, 906, 915), (909, 918, 917, 910), (815, 908, 911, 816), (919, 864, 863, 916), (912, 873, 872, 913), (904, 827, 826, 905), (1039, 925, 924, 1036), (931, 921, 920, 928), (921, 934, 933, 922), (939, 941, 940, 936), (1040, 938, 937, 1041), (1047, 948, 951, 1044), (953, 935, 934, 954), (956, 960, 963, 957), (1051, 959, 958, 1048), (950, 926, 925, 951), (938, 958, 957, 939), (962, 942, 941, 963), (930, 955, 954, 931), (946, 965, 964, 947), (968, 972, 975, 969), (977, 983, 982, 978), (945, 979, 978, 946), (981, 966, 965, 982), (949, 970, 969, 950), (974, 927, 926, 975), (985, 977, 976, 986), (972, 988, 987, 973), (983, 985, 984, 980), (971, 989, 988, 968), (991, 993, 995, 992), (996, 1001, 1000, 997), (929, 998, 997, 930), (999, 952, 955, 1000), (992, 962, 961, 990), (994, 943, 942, 995), (960, 870, 873, 961), (898, 987, 989, 899), (970, 889, 888, 971), (816, 929, 928, 812), (923, 818, 817, 920), (876, 967, 966, 877), (825, 940, 943, 826), (993, 906, 905, 994), (927, 845, 844, 924), (959, 869, 868, 956), (948, 861, 860, 949), (824, 937, 936, 821), (973, 881, 880, 974), (998, 911, 910, 996), (818, 1005, 1004, 819), (830, 1009, 1008, 831), (836, 1012, 1011, 834), (808, 1016, 1015, 809), (851, 1020, 1019, 852), (804, 1024, 1023, 805), (856, 1029, 1028, 857), (875, 1035, 1034, 876), (922, 1038, 1037, 923), (947, 1043, 1042, 944), (932, 1046, 1045, 933), (967, 1050, 1049, 964), (1027, 1047, 1046, 1028), (1033, 1051, 1050, 1034), (1020, 1042, 1041, 1021), (1043, 1049, 1048, 1040), (1038, 1045, 1044, 1039), (1031, 1030, 1029, 1032), (1012, 1025, 1024, 1013), (1022, 1017, 1016, 1023), (1014, 1019, 1018, 1015), (1003, 1008, 1007, 1004), (1005, 1037, 1036, 1002), (1009, 1011, 1010, 1006), (1054, 1056, 1055, 1052), (1056, 1059, 1062, 1057), (1065, 1067, 1066, 1063), (1067, 1062, 1061, 1068), (1057, 1065, 1064, 1058), (1059, 1071, 1070, 1060), (1071, 1054, 1053, 1069), (1052, 1026, 1030, 1053), (893, 1066, 1068, 894), (1060, 875, 874, 1061), (890, 1064, 1063, 886), (1058, 859, 858, 1055), (789, 807, 797, 782), (1088, 1091, 1076, 1074), (1082, 1093, 1106, 1101), (1102, 1108, 1111, 1104), (1089, 1073, 1105, 1110), (1097, 1083, 1077, 1090), (1081, 1084, 1099, 1094), (1096, 1086, 1109, 1107), (1075, 1078, 1085, 1080), (1095, 1098, 1092, 1087), (1072, 1073, 1074, 1075), (1076, 1077, 1078), (1079, 1080, 1081, 1082), (1083, 1084, 1085), (1086, 1087, 1088, 1089), (1090, 1091, 1092), (1093, 1094, 1095, 1096), (1097, 1098, 1099), (1100, 1101, 1102), (1103, 1104, 1105), (1106, 1107, 1108), (1109, 1110, 1111), (1079, 1072, 1075, 1080), (1074, 1076, 1078, 1075), (1077, 1083, 1085, 1078), (1084, 1081, 1080, 1085), (1093, 1082, 1081, 1094), (1083, 1097, 1099, 1084), (1098, 1095, 1094, 1099), (1086, 1096, 1095, 1087), (1097, 1090, 1092, 1098), (1091, 1088, 1087, 1092), (1073, 1089, 1088, 1074), (1090, 1077, 1076, 1091), (1102, 1104, 1103, 1100), (1108, 1102, 1101, 1106), (1111, 1108, 1107, 1109), (1104, 1111, 1110, 1105), (1072, 1103, 1105, 1073), (1109, 1086, 1089, 1110), (1096, 1107, 1106, 1093), (1100, 1079, 1082, 1101), (1072, 1079, 1100, 1103), (1112, 1113, 1115, 1114), (1114, 1115, 1119, 1118), (1118, 1119, 1117, 1116), (1116, 1117, 1113, 1112), (1116, 1112, 1121, 1123), (1117, 1119, 1130, 1131), (1122, 1123, 1127, 1126), (1114, 1118, 1122, 1120), (1112, 1114, 1120, 1121), (1118, 1116, 1123, 1122), (1124, 1126, 1127, 1125), (1121, 1120, 1124, 1125), (1123, 1121, 1125, 1127), (1120, 1122, 1126, 1124), (1130, 1129, 1128, 1131), (1115, 1113, 1128, 1129), (1113, 1117, 1131, 1128), (1119, 1115, 1129, 1130), (1161, 1177, 1132, 1134), (1172, 1159, 1154, 1166), (1134, 1220, 1155, 1161), (1163, 1181, 1175, 1151), (1157, 1132, 1136, 1187), (1152, 1174, 1220, 1134), (1156, 1170, 1164, 1150), (1178, 1133, 1137, 1193), (1133, 1169, 1189, 1137), (1136, 1183, 1195, 1138), (1133, 1178, 1173, 1135), (1176, 1160, 1171, 1179), (1132, 1177, 1183, 1136), (1181, 1223, 1221, 1175), (1219, 1210, 1197, 1138), (1137, 1189, 1200, 1139), (1193, 1137, 1139, 1203), (1187, 1136, 1138, 1197), (1219, 1226, 1227, 1217), (1138, 1195, 1205, 1219), (1203, 1139, 1216, 1206), (1218, 1214, 1211, 1208), (1212, 1216, 1139, 1200), (1188, 1185, 1198, 1199), (1194, 1201, 1207, 1204), (1162, 1135, 1222, 1180), (1182, 1191, 1202, 1196), (1135, 1173, 1165, 1222), (1168, 1158, 1186, 1190), (1169, 1133, 1135, 1162), (1176, 1179, 1192, 1184), (1223, 1167, 1153, 1221), (1216, 1225, 1233, 1206), (1217, 1227, 1224, 1215), (1206, 1233, 1232, 1207), (1236, 1240, 1250, 1248), (1224, 1227, 1304, 1306), (1146, 1242, 1271, 1309), (1240, 1147, 1311, 1268), (1241, 1238, 1267, 1269), (1242, 1234, 1245, 1255), (1324, 1323, 1356, 1359, 1361, 1363), (1305, 1147, 1240, 1236), (1306, 1304, 1237, 1235), (1146, 1307, 1234, 1242), (1312, 1256, 1141, 1291), (1141, 1145, 1303, 1291), (1328, 1320, 1319, 1330, 1323, 1324), (1316, 1258, 1321, 1327), (1261, 1263, 1308, 1310), (1272, 1277, 1285, 1284), (1147, 1229, 1262, 1311), (1244, 1249, 1275, 1274), (1233, 1146, 1309, 1265), (1249, 1252, 1278, 1275), (1143, 1253, 1281, 1295), (1141, 1140, 1144, 1145), (1252, 1142, 1294, 1278), (1276, 1279, 1289, 1317, 1286), (1280, 1273, 1283, 1313, 1290), (1280, 1290, 1302, 1296), (1289, 1279, 1293, 1299), (1145, 1144, 1298, 1303), (1282, 1287, 1336, 1334), (1253, 1244, 1274, 1281), (1142, 1143, 1295, 1294), (1252, 1253, 1143, 1142), (1292, 1297, 1301, 1300), (1258, 1257, 1318, 1321), (1239, 1243, 1254, 1251), (1235, 1237, 1247, 1246), (1310, 1308, 1270, 1266), (1226, 1229, 1147, 1305), (1228, 1231, 1264, 1260), (1233, 1225, 1307, 1146), (1286, 1325, 1365, 1373), (1257, 1314, 1331, 1318), (1140, 1259, 1315, 1288), (1148, 1370, 1282, 1334, 1338), (1287, 1372, 1149, 1343, 1336), (1140, 1141, 1256, 1259), (1286, 1317, 1326, 1325), (1345, 1349, 1354, 1352), (1332, 1335, 1347, 1344), (1144, 1140, 1288, 1298), (1337, 1342, 1355, 1348), (1322, 1283, 1369, 1357), (1313, 1283, 1322, 1329), (1367, 1360, 1358, 1368), (1149, 1375, 1366, 1148, 1338, 1343), (1341, 1340, 1350, 1353), (1339, 1333, 1346, 1351), (1372, 1375, 1149), (1366, 1370, 1148), (1367, 1374, 1362, 1360), (1362, 1374, 1371, 1364), (1198, 1209, 1213, 1199), (1150, 1151, 1152), (1153, 1154, 1155), (1156, 1157, 1158), (1159, 1160, 1161), (1162, 1163, 1164), (1165, 1166, 1167), (1168, 1169, 1170), (1171, 1172, 1173), (1182, 1183, 1184), (1185, 1186, 1187), (1188, 1189, 1190), (1191, 1192, 1193), (1194, 1195, 1196), (1201, 1202, 1203), (1208, 1209, 1210), (1211, 1212, 1213), (1214, 1215, 1216), (1217, 1218, 1219), (1228, 1229, 1230), (1231, 1232, 1233), (1238, 1239, 1240), (1241, 1242, 1243), (1244, 1245, 1246), (1247, 1248, 1249), (1250, 1251, 1252), (1253, 1254, 1255), (1260, 1261, 1262), (1263, 1264, 1265), (1266, 1267, 1268), (1269, 1270, 1271), (1272, 1273, 1274), (1275, 1276, 1277), (1282, 1283, 1284), (1285, 1286, 1287), (1292, 1293, 1294), (1295, 1296, 1297), (1298, 1299, 1300), (1301, 1302, 1303), (1312, 1313, 1314), (1315, 1316, 1317), (1326, 1327, 1328), (1329, 1330, 1331), (1332, 1333, 1334), (1335, 1336, 1337), (1338, 1339, 1340), (1341, 1342, 1343), (1344, 1345, 1346), (1347, 1348, 1349), (1350, 1351, 1352), (1353, 1354, 1355), (1356, 1357, 1358), (1363, 1364, 1365), (1368, 1369, 1370), (1371, 1372, 1373), (1156, 1150, 1152, 1157), (1221, 1153, 1155, 1220), (1154, 1159, 1161, 1155), (1170, 1156, 1158, 1168), (1159, 1172, 1171, 1160), (1164, 1170, 1169, 1162), (1172, 1166, 1165, 1173), (1181, 1163, 1162, 1180), (1150, 1164, 1163, 1151), (1166, 1154, 1153, 1167), (1151, 1175, 1174, 1152), (1160, 1176, 1177, 1161), (1173, 1178, 1179, 1171), (1223, 1181, 1180, 1222), (1190, 1186, 1185, 1188), (1184, 1192, 1191, 1182), (1176, 1184, 1183, 1177), (1186, 1158, 1157, 1187), (1168, 1190, 1189, 1169), (1192, 1179, 1178, 1193), (1196, 1202, 1201, 1194), (1193, 1203, 1202, 1191), (1195, 1183, 1182, 1196), (1187, 1197, 1198, 1185), (1200, 1189, 1188, 1199), (1207, 1201, 1203, 1206), (1194, 1204, 1205, 1195), (1213, 1209, 1208, 1211), (1212, 1200, 1199, 1213), (1197, 1210, 1209, 1198), (1204, 1230, 1229, 1205), (1214, 1218, 1217, 1215), (1175, 1221, 1220, 1174), (1167, 1223, 1222, 1165), (1207, 1232, 1230, 1204), (1218, 1208, 1210, 1219), (1216, 1212, 1211, 1214), (1215, 1224, 1225, 1216), (1205, 1229, 1226, 1219), (1230, 1232, 1231, 1228), (1238, 1241, 1243, 1239), (1305, 1236, 1237, 1304), (1307, 1225, 1224, 1306), (1246, 1247, 1249, 1244), (1252, 1249, 1248, 1250), (1255, 1245, 1244, 1253), (1251, 1254, 1253, 1252), (1242, 1255, 1254, 1243), (1250, 1240, 1239, 1251), (1247, 1237, 1236, 1248), (1235, 1246, 1245, 1234), (1257, 1258, 1259, 1256), (1260, 1264, 1263, 1261), (1266, 1270, 1269, 1267), (1309, 1271, 1270, 1308), (1311, 1262, 1261, 1310), (1240, 1268, 1267, 1238), (1271, 1242, 1241, 1269), (1233, 1265, 1264, 1231), (1262, 1229, 1228, 1260), (1274, 1275, 1277, 1272), (1279, 1276, 1275, 1278), (1281, 1274, 1273, 1280), (1284, 1285, 1287, 1282), (1272, 1284, 1283, 1273), (1276, 1286, 1285, 1277), (1294, 1295, 1297, 1292), (1300, 1301, 1303, 1298), (1301, 1297, 1296, 1302), (1299, 1293, 1292, 1300), (1278, 1294, 1293, 1279), (1298, 1288, 1289, 1299), (1291, 1303, 1302, 1290), (1295, 1281, 1280, 1296), (1319, 1320, 1321, 1318), (1226, 1305, 1304, 1227), (1234, 1307, 1306, 1235), (1265, 1309, 1308, 1263), (1268, 1311, 1310, 1266), (1290, 1313, 1312, 1291), (1288, 1315, 1317, 1289), (1256, 1312, 1314, 1257), (1258, 1316, 1315, 1259), (1328, 1324, 1325, 1326), (1329, 1322, 1323, 1330), (1318, 1331, 1330, 1319), (1320, 1328, 1327, 1321), (1326, 1317, 1316, 1327), (1313, 1329, 1331, 1314), (1334, 1336, 1335, 1332), (1340, 1341, 1343, 1338), (1342, 1337, 1336, 1343), (1333, 1339, 1338, 1334), (1344, 1347, 1349, 1345), (1352, 1354, 1353, 1350), (1354, 1349, 1348, 1355), (1345, 1352, 1351, 1346), (1332, 1344, 1346, 1333), (1350, 1340, 1339, 1351), (1355, 1342, 1341, 1353), (1347, 1335, 1337, 1348), (1367, 1368, 1370, 1366), (1371, 1374, 1375, 1372), (1363, 1361, 1362, 1364), (1373, 1365, 1364, 1371), (1359, 1356, 1358, 1360), (1357, 1369, 1368, 1358), (1366, 1375, 1374, 1367), (1361, 1359, 1360, 1362), (1356, 1323, 1322, 1357), (1282, 1370, 1369, 1283), (1365, 1325, 1324, 1363), (1372, 1287, 1286, 1373), (1134, 1132, 1157, 1152)])
me_cube.polygons.foreach_set('material_index', [2, 2, 2, 2, 2, 2, 2, 2, 2, 2, 2, 2, 2, 2, 2, 2, 2, 2, 2, 2, 2, 2, 2, 2, 2, 2, 2, 2, 2, 2, 2, 2, 2, 2, 2, 2, 2, 2, 2, 2, 2, 2, 2, 2, 2, 2, 2, 2, 2, 2, 2, 2, 2, 2, 2, 2, 2, 2, 2, 2, 2, 2, 2, 2, 2, 2, 2, 2, 2, 2, 2, 2, 2, 2, 2, 2, 2, 2, 2, 2, 2, 2, 2, 2, 2, 2, 2, 2, 2, 2, 2, 2, 2, 2, 2, 2, 2, 2, 2, 2, 2, 2, 2, 2, 2, 0, 0, 0, 0, 0, 0, 0, 0, 0, 0, 0, 0, 2, 2, 3, 3, 3, 3, 3, 3, 3, 3, 3, 3, 3, 3, 3, 3, 3, 3, 3, 3, 3, 3, 3, 3, 3, 3, 3, 3, 3, 3, 3, 3, 3, 3, 3, 3, 3, 3, 3, 3, 3, 3, 3, 3, 3, 3, 3, 3, 3, 3, 3, 3, 3, 3, 3, 3, 3, 3, 3, 3, 3, 3, 3, 3, 3, 3, 3, 3, 3, 3, 3, 3, 3, 3, 3, 3, 3, 3, 3, 3, 3, 3, 3, 3, 3, 3, 3, 3, 3, 3, 3, 3, 3, 3, 3, 3, 3, 3, 3, 3, 3, 3, 3, 3, 3, 3, 3, 3, 3, 3, 3, 3, 3, 3, 3, 3, 3, 3, 3, 3, 3, 3, 3, 3, 3, 3, 3, 3, 3, 3, 3, 3, 3, 3, 3, 3, 3, 3, 3, 3, 3, 3, 3, 3, 3, 3, 3, 3, 0, 0, 0, 0, 0, 0, 0, 0, 0, 0, 0, 0, 0, 0, 0, 0, 0, 0, 0, 0, 0, 0, 0, 0, 0, 0, 0, 0, 0, 0, 0, 0, 0, 0, 0, 0, 0, 0, 0, 0, 0, 0, 0, 0, 0, 0, 0, 0, 0, 0, 0, 0, 0, 0, 0, 0, 0, 0, 0, 0, 0, 0, 0, 0, 0, 0, 0, 0, 0, 0, 0, 0, 0, 0, 0, 0, 0, 0, 0, 0, 0, 0, 0, 0, 0, 0, 0, 0, 0, 0, 0, 0, 0, 0, 0, 0, 0, 0, 0, 0, 0, 0, 0, 0, 0, 0, 0, 0, 0, 0, 0, 0, 0, 0, 0, 0, 0, 0, 0, 0, 0, 0, 0, 0, 0, 0, 0, 0, 0, 0, 0, 0, 0, 0, 0, 0, 0, 0, 0, 0, 0, 0, 0, 0, 0, 0, 0, 0, 0, 0, 0, 0, 0, 0, 0, 0, 0, 0, 0, 0, 0, 0, 0, 0, 0, 0, 0, 0, 0, 0, 0, 0, 0, 0, 0, 0, 0, 0, 0, 0, 0, 0, 0, 0, 0, 0, 0, 0, 0, 0, 0, 0, 0, 0, 0, 0, 0, 0, 0, 0, 0, 0, 0, 0, 0, 0, 0, 0, 0, 0, 0, 0, 0, 0, 0, 0, 0, 0, 0, 0, 0, 0, 0, 0, 0, 0, 0, 0, 0, 0, 0, 0, 0, 0, 0, 0, 0, 0, 0, 0, 0, 0, 0, 0, 0, 0, 0, 0, 0, 0, 0, 0, 0, 0, 0, 0, 0, 0, 0, 0, 0, 0, 0, 0, 0, 0, 0, 0, 0, 0, 0, 0, 0, 0, 0, 0, 0, 0, 0, 0, 0, 0, 0, 0, 0, 0, 0, 0, 0, 0, 0, 0, 0, 0, 0, 0, 0, 0, 0, 0, 0, 0, 0, 0, 0, 0, 0, 0, 0, 0, 0, 0, 0, 0, 0, 0, 0, 0, 1, 1, 1, 1, 1, 1, 1, 1, 1, 1, 1, 1, 1, 1, 1, 1, 1, 1, 1, 1, 1, 1, 1, 1, 1, 1, 1, 1, 1, 1, 1, 1, 1, 1, 1, 1, 1, 1, 1, 1, 1, 1, 1, 1, 1, 1, 1, 1, 1, 1, 1, 1, 1, 1, 1, 1, 1, 1, 1, 1, 1, 1, 1, 1, 1, 1, 1, 1, 1, 1, 1, 1, 1, 1, 1, 1, 1, 1, 1, 1, 1, 1, 1, 1, 1, 1, 1, 1, 1, 1, 1, 1, 1, 1, 1, 1, 1, 1, 1, 1, 1, 1, 1, 1, 1, 1, 1, 1, 1, 1, 1, 1, 1, 1, 1, 1, 1, 1, 1, 1, 1, 1, 1, 1, 1, 1, 1, 1, 1, 1, 1, 1, 1, 1, 1, 1, 1, 1, 1, 1, 1, 1, 1, 1, 1, 1, 1, 1, 1, 1, 1, 1, 1, 1, 1, 1, 1, 1, 1, 1, 1, 1, 1, 1, 1, 1, 1, 1, 1, 1, 1, 1, 1, 1, 1, 1, 1, 1, 1, 1, 1, 1, 1, 1, 1, 1, 0, 0, 0, 0, 0, 0, 2, 0, 0, 0, 0, 0, 0, 0, 0, 0, 2, 0, 2, 2, 2, 2, 2, 2, 2, 0, 0, 2, 2, 2, 2, 2, 2, 2, 2, 2, 0, 2, 2, 2, 2, 0, 2, 2, 2, 0, 0, 2, 0, 2, 2, 2, 0, 0, 2, 2, 2, 2, 2, 2, 2, 0, 0, 2, 0, 0, 0, 2, 2, 2, 2, 2, 0, 0, 0, 0, 0, 0, 0, 0, 0, 0, 0, 0, 0, 0, 0, 0, 0, 0, 2, 2, 2, 2, 2, 2, 0, 0, 2, 2, 0, 0, 2, 2, 2, 2, 2, 2, 2, 2, 2, 2, 2, 2, 2, 2, 2, 2, 2, 2, 2, 2, 0, 0, 2, 2, 2, 2, 0, 0, 0, 0, 0, 0, 2, 2, 2, 2, 2, 2, 2, 2, 2, 2, 2, 2, 0, 0, 0, 0, 0, 0, 0, 0, 0, 0, 0, 0, 0, 2, 0, 0, 0, 0, 0, 0, 0, 0, 0, 0, 0, 0, 0, 0, 0, 0, 0, 0, 2, 2, 2, 2, 2, 2, 2, 0, 0, 2, 0, 2, 0, 2, 2, 2, 0, 2, 2, 0, 0, 0, 0, 2, 2, 2, 2, 2, 2, 2, 2, 2, 2, 2, 2, 2, 2, 2, 2, 2, 2, 2, 2, 2, 2, 2, 2, 2, 2, 2, 2, 2, 2, 2, 2, 2, 2, 2, 2, 2, 2, 2, 2, 2, 0, 2, 0, 0, 2, 0, 2, 0, 2, 2, 0, 0, 2, 0, 0, 0, 0, 0, 0, 2, 2, 2, 2, 2, 2, 2, 2, 0, 2, 2, 2, 0, 0, 0, 0, 0, 0, 2, 2, 2, 2, 2, 2, 2, 2, 2, 2, 2, 2, 0, 3, 3, 3, 3, 3, 3, 3, 3, 3, 3, 3, 3, 3, 3, 3, 3, 3, 3, 3, 3, 3, 3, 3, 3, 3, 3, 3, 3, 3, 3, 3, 3, 3, 3, 3, 3, 3, 3, 3, 3, 3, 3, 0, 0, 0, 0, 0, 0, 0, 0, 0, 0, 0, 0, 0, 0, 0, 0, 0, 0, 2, 2, 2, 2, 2, 2, 2, 2, 2, 2, 2, 2, 2, 2, 2, 2, 2, 2, 2, 2, 2, 2, 2, 2, 2, 2, 2, 2, 2, 2, 2, 2, 2, 2, 2, 2, 2, 2, 2, 2, 2, 2, 2, 2, 2, 2, 2, 2, 2, 2, 2, 2, 2, 2, 2, 2, 2, 2, 2, 2, 2, 2, 2, 2, 2, 2, 2, 2, 2, 2, 2, 2, 2, 2, 2, 2, 2, 2, 2, 2, 2, 2, 2, 2, 2, 2, 2, 2, 2, 2, 2, 2, 2, 2, 2, 2, 2, 2, 2, 2, 2, 2, 2, 2, 2, 2, 2, 2, 2, 2, 2, 2, 2, 2, 2, 2, 2, 2, 2, 2, 2, 2, 2, 2, 2, 2, 2, 2, 2, 2, 2, 2, 2, 2, 2, 2, 2, 2, 2, 2, 2, 2, 2, 2, 2, 2, 2, 2, 2, 2, 2, 2, 2, 2, 2, 2, 2, 2, 2, 2, 2, 2, 2, 2, 2, 2, 2, 2, 2, 2, 2, 2, 2, 2, 2, 2, 2, 2, 2, 2, 2, 2, 2, 2, 2, 2, 2, 2, 2, 2, 2, 2, 2, 2, 2, 2, 2, 2, 2, 2, 2, 2, 2, 2, 2, 2, 2, 2, 2, 2, 2, 2, 2, 2, 2, 2, 2, 2, 2, 2, 2, 2, 2, 2, 2, 2, 2, 2, 2, 2, 2, 2, 2, 2, 2, 2, 2, 2, 2, 2, 2, 2, 2, 2, 2, 2, 2, 2, 2, 2, 2, 2, 2, 2, 2, 2, 2, 2, 2, 2, 2, 2, 2, 2, 2])
me_cube.materials.append(mat_main)
me_cube.materials.append(mat_barrel)
me_cube.materials.append(mat_handle)
me_cube.materials.append(mat_detail)
me_cube.use_remesh_preserve_volume = False
me_cube.use_remesh_preserve_attributes = False
me_cube.use_mirror_vertex_groups = False
me_cube.update()

# ---- objects
ob_longpistol_small = bpy.data.objects.new('LongPistol_small', me_cube)

# ---- transforms, parenting, visibility, modifiers, constraints
ob_longpistol_small.location = (0.0, 0.0, 0.0)
ob_longpistol_small.lineart.crease_threshold = 0.0

# ---- collection membership
col_collection_1.objects.link(ob_longpistol_small)

# ---- scene / render settings (as saved in the file)
scene.frame_start = 1; scene.frame_end = 250; scene.frame_set(0)
scene.render.engine = 'CYCLES'
scene.render.resolution_x = 1000
scene.render.resolution_y = 1000
scene.render.dither_intensity = 0.0
scene.cycles.samples = 200
scene.cycles.sampling_pattern = 'TABULATED_SOBOL'
scene.cycles.light_sampling_threshold = 0.0
scene.cycles.use_adaptive_sampling = False
scene.cycles.use_light_tree = False
scene.cycles.caustics_reflective = False
scene.cycles.caustics_refractive = False
scene.cycles.blur_glossy = 0.0
scene.cycles.max_bounces = 2
scene.cycles.pixel_filter_type = 'GAUSSIAN'
scene.cycles.sample_clamp_indirect = 0.0
scene.view_settings.view_transform = 'Standard'
bpy.context.view_layer.update()

# ---- added for rendering (the .blend has no active camera): camera
cam_auto = bpy.data.cameras.new('AutoCamera')
cam_auto.lens = 50.0
cam_auto.sensor_width = 36.0
cam_auto.clip_end = 1000.0
ob_auto_camera = bpy.data.objects.new('AutoCamera', cam_auto)
scene.collection.objects.link(ob_auto_camera)
ob_auto_camera.location = (4.43516, -3.59049, 3.92493)
ob_auto_camera.rotation_euler = (1.09748, -7.21219e-08, 0.694738)
scene.camera = ob_auto_camera
bpy.context.view_layer.update()
